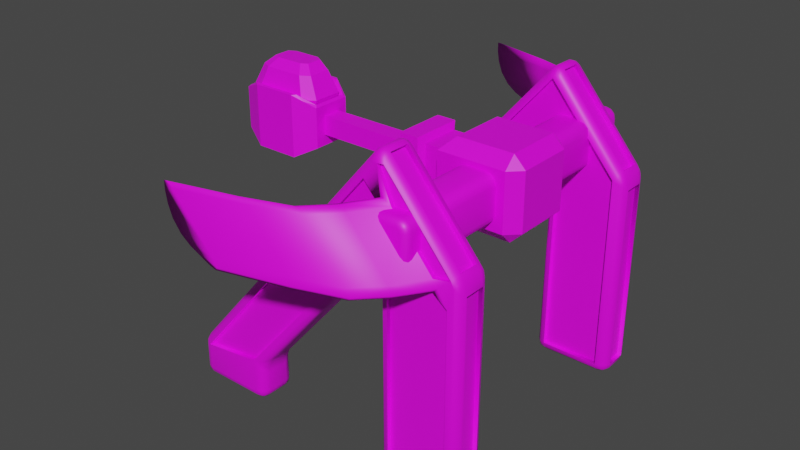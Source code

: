 # Source: CatapultBlend.blend  (saved by Blender 2.80.75; exported with 4.5.12 LTS)
import bpy
from mathutils import Matrix  # noqa: F401  (used for matrix-valued properties, if any)

bpy.ops.wm.read_factory_settings(use_empty=True)
scene = bpy.context.scene
scene.name = 'Scene'

# ---- collections
col_collection = bpy.data.collections.new('Collection'); scene.collection.children.link(col_collection)

# ---- images (referenced by path relative to the original .blend; pixels are not part of the script)
import os
ASSET_DIR = os.environ.get("B2B_ASSET_DIR", "")  # directory of the original .blend (textures are referenced by path, not embedded)
HERE = os.path.dirname(os.path.abspath(__file__))  # packed textures are extracted next to this script under _unpacked/

def load_image(name, relpath, width, height, colorspace="sRGB"):
    """Load a texture the original file referenced (path relative to the .blend, or extracted next to this script)."""
    p = next((c for c in (os.path.join(HERE, relpath), os.path.join(ASSET_DIR, relpath)) if relpath and os.path.exists(c)), "")
    if p:
        img = bpy.data.images.load(p, check_existing=True)
        img.name = name
    else:  # same state as the original file: an image datablock whose file is absent (Cycles renders it pink)
        img = bpy.data.images.new(name, width, height)
        img.source = "FILE"
        img.filepath = "//" + (relpath or name)
    img.colorspace_settings.name = colorspace
    return img
img_catapulte = load_image('Catapulte', 'CatapulteTexture.png', 1024, 1024, 'sRGB')

# ---- materials (node trees are filled in below, after node groups)
mat_catapultetexture = bpy.data.materials.new('CatapulteTexture')
mat_catapultetexture.use_transparent_shadow = False

# ---- material node trees
mat_catapultetexture.use_nodes = True; mat_catapultetexture.node_tree.nodes.clear()
_N = mat_catapultetexture.node_tree.nodes; _L = mat_catapultetexture.node_tree.links
n0 = _N.new('ShaderNodeOutputMaterial'); n0.name = 'Material Output'; n0.location = (300, 300)
n1 = _N.new('ShaderNodeBsdfPrincipled'); n1.name = 'Principled BSDF'; n1.location = (10, 300)
n1.distribution = 'GGX'
n1.subsurface_method = 'BURLEY'
n1.inputs[3].default_value = 1.45
n1.inputs[27].default_value = (0.0, 0.0, 0.0, 1.0)
n1.inputs[28].default_value = 1.0
n2 = _N.new('ShaderNodeTexImage'); n2.name = 'Image Texture'; n2.location = (-280, 280)
n2.image = img_catapulte
_L.new(n1.outputs[0], n0.inputs[0])
_L.new(n2.outputs[0], n1.inputs[0])
n0.is_active_output = True

# ---- world
world_world = bpy.data.worlds.new('World'); scene.world = world_world
world_world.use_nodes = True; world_world.node_tree.nodes.clear()
_N = world_world.node_tree.nodes; _L = world_world.node_tree.links
n0 = _N.new('ShaderNodeOutputWorld'); n0.name = 'World Output'; n0.location = (300, 300)
n1 = _N.new('ShaderNodeBackground'); n1.name = 'Background'; n1.location = (10, 300)
n1.inputs[0].default_value = (0.05088, 0.05088, 0.05088, 1.0)
_L.new(n1.outputs[0], n0.inputs[0])
n0.is_active_output = True
world_world.color = (0.05088, 0.05088, 0.05088)
world_world.use_sun_shadow = False
world_world.sun_shadow_jitter_overblur = 0.0

# ---- meshes
me_cube_001 = bpy.data.meshes.new('Cube.001')
me_cube_001.from_pydata([(-1.0, 2.753, 0.2526), (-0.7515, 2.748, 0.004137), (-0.7515, 2.504, 0.2526), (-0.9668, 2.751, 0.1285), (-0.9668, 2.629, 0.2526), (-0.9346, 2.632, 0.1338), (-0.7515, 2.625, 0.03732), (-0.8756, 2.749, 0.03734), (-0.8703, 2.631, 0.06958), (-0.8756, 2.537, 0.2526), (-0.7515, 2.535, 0.1285), (-0.8703, 2.568, 0.1338), (-1.0, 3.252, 0.2526), (-0.7515, 3.5, 0.2526), (-0.7515, 3.252, 0.004137), (-0.9668, 3.376, 0.2526), (-0.9668, 3.252, 0.1285), (-0.9346, 3.37, 0.1338), (-0.7515, 3.467, 0.1285), (-0.8756, 3.467, 0.2526), (-0.8703, 3.435, 0.1338), (-0.8756, 3.252, 0.03733), (-0.7515, 3.376, 0.03733), (-0.8703, 3.37, 0.06958), (1.0, 2.748, 0.2526), (0.7124, 2.5, 0.2526), (0.7515, 2.748, 0.004137), (0.9544, 2.624, 0.2526), (0.974, 2.748, 0.1285), (0.9294, 2.63, 0.1338), (0.7248, 2.533, 0.1285), (0.8489, 2.533, 0.2526), (0.8551, 2.565, 0.1338), (0.8827, 2.748, 0.03733), (0.7391, 2.624, 0.03733), (0.8652, 2.63, 0.06958), (0.7237, 3.5, 0.2526), (1.0, 3.252, 0.2526), (0.7515, 3.252, 0.004137), (0.8566, 3.467, 0.2526), (0.7325, 3.467, 0.1285), (0.8595, 3.435, 0.1338), (0.9719, 3.252, 0.1285), (0.958, 3.376, 0.2526), (0.9309, 3.37, 0.1338), (0.7427, 3.376, 0.03733), (0.8807, 3.252, 0.03733), (0.8667, 3.37, 0.06958), (-0.9999, 3.252, 5.134), (-1.282, 4.8, 5.205), (-0.9666, 3.376, 5.224), (-0.8756, 3.467, 5.47), (0.8389, 2.748, 5.315), (0.7111, 2.512, 5.127), (1.0, 2.748, 4.877), (0.8273, 2.628, 5.278), (0.9175, 2.748, 5.186), (0.9027, 2.631, 5.167), (0.8534, 2.543, 5.04), (0.7811, 2.543, 5.21), (0.8823, 2.568, 5.121), (0.9764, 2.748, 5.026), (0.9578, 2.629, 4.949), (0.9443, 2.632, 5.063), (0.8389, 3.252, 5.315), (1.0, 3.252, 4.877), (-1.534, 4.8, 5.386), (0.9175, 3.252, 5.186), (0.8302, 3.374, 5.276), (0.9045, 3.37, 5.167), (0.9594, 3.373, 4.952), (0.9764, 3.252, 5.026), (0.9456, 3.369, 5.064), (0.788, 3.464, 5.208), (0.859, 3.463, 5.042), (0.8858, 3.436, 5.121), (-1.0, 2.513, 7.131), (-1.898, 4.8, 6.218), (-6.288, 2.5, 0.2526), (-6.536, 2.748, 0.2526), (-6.288, 2.748, 0.004137), (-6.412, 2.533, 0.2526), (-6.288, 2.533, 0.1285), (-6.407, 2.565, 0.1338), (-6.503, 2.748, 0.1285), (-6.503, 2.624, 0.2526), (-6.471, 2.63, 0.1338), (-6.288, 2.624, 0.03733), (-6.412, 2.748, 0.03733), (-6.407, 2.63, 0.06958), (-6.375, 2.748, 1.189), (-6.536, 2.748, 0.7515), (-6.288, 2.5, 0.9459), (-6.454, 2.748, 1.06), (-6.378, 2.626, 1.134), (-6.447, 2.63, 1.031), (-6.5, 2.627, 0.8135), (-6.513, 2.748, 0.9005), (-6.486, 2.63, 0.9293), (-6.346, 2.536, 1.046), (-6.41, 2.537, 0.8839), (-6.433, 2.564, 0.9754), (-6.288, 3.252, 0.004137), (-6.536, 3.252, 0.2526), (-6.288, 3.5, 0.2526), (-6.412, 3.252, 0.03733), (-6.288, 3.376, 0.03733), (-6.407, 3.37, 0.06958), (-6.503, 3.376, 0.2526), (-6.503, 3.252, 0.1285), (-6.471, 3.37, 0.1338), (-6.288, 3.467, 0.1285), (-6.412, 3.467, 0.2526), (-6.407, 3.435, 0.1338), (-6.375, 3.252, 1.189), (-6.288, 3.5, 0.9082), (-6.536, 3.252, 0.7515), (-6.38, 3.373, 1.127), (-6.454, 3.252, 1.06), (-6.448, 3.37, 1.026), (-6.41, 3.463, 0.8582), (-6.348, 3.463, 1.025), (-6.433, 3.436, 0.9619), (-6.513, 3.252, 0.9005), (-6.5, 3.373, 0.8015), (-6.486, 3.37, 0.9224), (-4.785, 2.748, 0.004137), (-4.536, 2.748, 0.2526), (-4.785, 2.5, 0.2526), (-4.661, 2.748, 0.03733), (-4.785, 2.624, 0.03733), (-4.666, 2.63, 0.06958), (-4.57, 2.624, 0.2526), (-4.57, 2.748, 0.1285), (-4.602, 2.63, 0.1338), (-4.785, 2.533, 0.1285), (-4.661, 2.533, 0.2526), (-4.666, 2.565, 0.1338), (-4.375, 2.752, 1.189), (-4.785, 2.494, 1.092), (-4.536, 2.748, 0.7515), (-4.473, 2.628, 1.131), (-4.454, 2.751, 1.06), (-4.513, 2.631, 1.041), (-4.663, 2.534, 0.9835), (-4.622, 2.535, 1.096), (-4.582, 2.563, 1.017), (-4.513, 2.75, 0.9005), (-4.573, 2.626, 0.8598), (-4.545, 2.631, 0.9537), (-4.785, 3.252, 0.004137), (-4.785, 3.5, 0.2526), (-4.536, 3.252, 0.2526), (-4.785, 3.376, 0.03733), (-4.661, 3.252, 0.03733), (-4.666, 3.37, 0.06958), (-4.661, 3.467, 0.2526), (-4.785, 3.467, 0.1285), (-4.666, 3.435, 0.1338), (-4.57, 3.252, 0.1285), (-4.57, 3.376, 0.2526), (-4.602, 3.37, 0.1338), (-4.785, 3.5, 1.092), (-4.375, 3.252, 1.189), (-4.536, 3.252, 0.7515), (-4.622, 3.463, 1.095), (-4.663, 3.463, 0.9835), (-4.582, 3.436, 1.017), (-4.454, 3.252, 1.06), (-4.473, 3.373, 1.13), (-4.513, 3.369, 1.041), (-4.573, 3.373, 0.8598), (-4.513, 3.252, 0.9005), (-4.545, 3.369, 0.9537), (-0.9999, 2.834, 5.134), (-0.7529, 2.55, 5.804), (-0.9668, 2.705, 5.224), (-0.8764, 2.601, 5.469), (-0.8539, 2.748, 7.302), (-1.145, 2.748, 7.304), (-0.9464, 2.748, 7.365), (-1.053, 2.748, 7.366), (-0.8524, 2.54, 7.129), (-1.147, 2.539, 7.13), (-1.0, 2.513, 7.131), (-0.9458, 2.54, 7.192), (-1.054, 2.54, 7.193), (-1.146, 2.626, 7.257), (-0.8533, 2.626, 7.255), (-1.053, 2.626, 7.319), (-0.9462, 2.626, 7.318), (-1.145, 3.252, 7.304), (-0.8538, 3.252, 7.302), (-1.053, 3.252, 7.366), (-0.9463, 3.252, 7.365), (-1.134, 3.467, 7.125), (-0.84, 3.466, 7.122), (-0.9763, 3.5, 7.119), (-1.041, 3.467, 7.187), (-0.9336, 3.467, 7.186), (-0.8498, 3.376, 7.253), (-1.142, 3.376, 7.256), (-0.9428, 3.376, 7.317), (-1.05, 3.376, 7.318), (-1.897, 4.8, 6.446), (-1.804, 4.8, 6.446), (-1.644, 4.8, 6.337), (-0.8406, 3.5, 5.948), (-0.2715, 3.5, 5.205), (-0.7514, 3.5, 5.278), (-0.8756, 3.467, 5.47), (-1.095, 3.5, 5.405), (-0.7317, 3.5, 5.658), (-0.5234, 3.5, 5.386), (0.2428, 3.5, 4.968), (0.3797, 3.5, 5.149), (0.788, 3.464, 5.208), (0.8589, 3.463, 5.042), (0.7227, 3.5, 4.598), (0.4368, 3.5, 4.911), (0.4869, 3.5, 4.977), (-0.6334, 3.5, 6.337), (-0.887, 3.5, 6.218), (-1.32, 3.5, 6.717), (-0.9763, 3.5, 7.119), (-0.7929, 3.5, 6.446), (-0.8857, 3.5, 6.446), (-0.083, 4.236, 5.149), (-0.2199, 4.236, 4.968), (0.02417, 4.236, 4.977), (-0.02595, 4.236, 4.911), (-1.35, 4.236, 6.218), (-1.096, 4.236, 6.337), (-1.348, 4.236, 6.446), (-1.256, 4.236, 6.446), (-0.7342, 4.236, 5.205), (-1.303, 4.236, 5.948), (-0.9861, 4.236, 5.386), (-1.194, 4.236, 5.658), (-1.743, 4.8, 5.658), (-1.851, 4.8, 5.948), (-0.524, 4.8, 4.977), (-0.6311, 4.8, 5.149), (-0.5741, 4.8, 4.911), (-0.7681, 4.8, 4.968), (-2.398, 5.179, 5.205), (-1.884, 5.179, 4.968), (-3.014, 5.179, 6.218), (-2.967, 5.179, 5.948), (-1.69, 5.179, 4.911), (-1.64, 5.179, 4.977), (-2.858, 5.179, 5.658), (-2.65, 5.179, 5.386), (-3.012, 5.179, 6.446), (-2.919, 5.179, 6.446), (-2.76, 5.179, 6.337), (-1.747, 5.179, 5.149), (-4.018, 5.593, 5.205), (-3.504, 5.593, 4.968), (-4.633, 5.593, 6.218), (-4.587, 5.593, 5.948), (-3.31, 5.593, 4.911), (-3.26, 5.593, 4.977), (-4.478, 5.593, 5.658), (-4.27, 5.593, 5.386), (-4.632, 5.593, 6.446), (-4.539, 5.593, 6.446), (-4.38, 5.593, 6.337), (-3.367, 5.593, 5.149), (-0.9, 2.753, 0.2526), (-0.9, 3.252, 0.2526), (-0.7515, 3.4, 0.2526), (0.7237, 3.4, 0.2526), (0.9, 3.252, 0.2526), (0.9, 2.748, 0.2526), (0.7137, 2.6, 0.2521), (-0.7502, 2.604, 0.252), (0.7627, 3.252, 5.25), (0.7627, 2.748, 5.25), (0.9, 2.748, 4.877), (0.9, 3.252, 4.877), (0.713, 2.612, 5.127), (-0.8999, 3.252, 5.134), (-6.299, 2.748, 1.124), (-6.299, 3.252, 1.124), (-6.289, 2.6, 0.9465), (-0.9993, 2.613, 7.132), (-0.7515, 2.65, 5.806), (-4.786, 2.594, 1.092), (-0.8999, 2.834, 5.134), (-4.785, 3.4, 1.092), (-6.288, 3.4, 0.9082), (-0.8488, 3.367, 7.115), (-0.9851, 3.401, 7.112), (-1.069, 3.252, 7.239), (-1.069, 2.748, 7.239), (-0.93, 2.748, 7.237), (-0.9299, 3.252, 7.237), (0.7793, 3.364, 5.201), (-1.095, 3.4, 5.405), (-0.8406, 3.4, 5.948), (-0.2715, 3.4, 5.205), (-0.7514, 3.4, 5.278), (0.7227, 3.4, 4.598), (0.2428, 3.4, 4.968), (0.3709, 3.401, 5.142), (0.7792, 3.364, 5.201), (-0.9851, 3.401, 7.112), (-0.6422, 3.401, 6.33), (-0.887, 3.4, 6.218), (-1.32, 3.4, 6.717)], [], [(207, 222, 231, 236), (0, 174, 289, 269), (192, 178, 296, 297), (102, 150, 126, 80), (214, 208, 235, 228), (152, 164, 140, 127), (79, 91, 116, 103), (174, 138, 163, 48), (208, 214, 304, 301), (55, 188, 182, 59), (196, 73, 298, 292), (24, 37, 273, 274), (222, 207, 300, 309), (223, 222, 309, 310), (0, 3, 5, 4), (3, 7, 8, 5), (1, 6, 8, 7), (6, 10, 11, 8), (2, 9, 11, 10), (9, 4, 5, 11), (5, 8, 11), (12, 15, 17, 16), (15, 19, 20, 17), (13, 18, 20, 19), (18, 22, 23, 20), (14, 21, 23, 22), (21, 16, 17, 23), (17, 20, 23), (24, 27, 29, 28), (27, 31, 32, 29), (25, 30, 32, 31), (30, 34, 35, 32), (26, 33, 35, 34), (33, 28, 29, 35), (29, 32, 35), (36, 39, 41, 40), (39, 43, 44, 41), (37, 42, 44, 43), (42, 46, 47, 44), (38, 45, 47, 46), (45, 40, 41, 47), (41, 44, 47), (52, 55, 57, 56), (55, 59, 60, 57), (53, 58, 60, 59), (58, 62, 63, 60), (54, 61, 63, 62), (61, 56, 57, 63), (57, 60, 63), (64, 67, 69, 68), (67, 71, 72, 69), (65, 70, 72, 71), (70, 74, 75, 72), (25, 53, 281, 275), (73, 68, 69, 75), (69, 72, 75), (78, 81, 83, 82), (81, 85, 86, 83), (79, 84, 86, 85), (84, 88, 89, 86), (80, 87, 89, 88), (87, 82, 83, 89), (83, 86, 89), (90, 93, 95, 94), (93, 97, 98, 95), (91, 96, 98, 97), (96, 100, 101, 98), (92, 99, 101, 100), (99, 94, 95, 101), (95, 98, 101), (102, 105, 107, 106), (105, 109, 110, 107), (103, 108, 110, 109), (108, 112, 113, 110), (104, 111, 113, 112), (111, 106, 107, 113), (107, 110, 113), (114, 117, 119, 118), (117, 121, 122, 119), (115, 120, 122, 121), (120, 124, 125, 122), (116, 123, 125, 124), (123, 118, 119, 125), (119, 122, 125), (126, 129, 131, 130), (129, 133, 134, 131), (127, 132, 134, 133), (132, 136, 137, 134), (128, 135, 137, 136), (135, 130, 131, 137), (131, 134, 137), (138, 141, 143, 142), (141, 145, 146, 143), (139, 144, 146, 145), (144, 148, 149, 146), (140, 147, 149, 148), (147, 142, 143, 149), (143, 146, 149), (150, 153, 155, 154), (153, 157, 158, 155), (151, 156, 158, 157), (156, 160, 161, 158), (152, 159, 161, 160), (159, 154, 155, 161), (155, 158, 161), (162, 165, 167, 166), (165, 169, 170, 167), (163, 168, 170, 169), (168, 172, 173, 170), (164, 171, 173, 172), (171, 166, 167, 173), (167, 170, 173), (14, 1, 7, 21), (21, 7, 3, 16), (16, 3, 0, 12), (38, 14, 22, 45), (45, 22, 18, 40), (40, 18, 13, 36), (26, 38, 46, 33), (33, 46, 42, 28), (28, 42, 37, 24), (1, 26, 34, 6), (6, 34, 30, 10), (10, 30, 25, 2), (64, 52, 56, 67), (67, 56, 61, 71), (71, 61, 54, 65), (217, 216, 73, 75, 74), (39, 74, 70, 43), (43, 70, 65, 37), (53, 25, 31, 58), (58, 31, 27, 62), (62, 27, 24, 54), (209, 208, 301, 302), (51, 19, 15, 50), (50, 15, 12, 48), (90, 114, 118, 93), (93, 118, 123, 97), (97, 123, 116, 91), (78, 92, 100, 81), (81, 100, 96, 85), (85, 96, 91, 79), (102, 80, 88, 105), (105, 88, 84, 109), (109, 84, 79, 103), (195, 121, 117, 201), (221, 215, 227, 232), (233, 234, 205, 204), (115, 104, 112, 120), (120, 112, 108, 124), (124, 108, 103, 116), (150, 102, 106, 153), (153, 106, 111, 157), (157, 111, 104, 151), (164, 152, 160, 171), (171, 160, 156, 166), (166, 156, 151, 162), (126, 150, 154, 129), (129, 154, 159, 133), (133, 159, 152, 127), (163, 138, 142, 168), (168, 142, 147, 172), (172, 147, 140, 164), (139, 128, 136, 144), (144, 136, 132, 148), (148, 132, 127, 140), (80, 126, 130, 87), (87, 130, 135, 82), (82, 135, 128, 78), (48, 163, 169, 50), (50, 169, 165, 51), (210, 209, 13, 19, 51), (200, 68, 73, 196), (192, 64, 68, 200), (115, 223, 310, 291), (184, 183, 99, 92, 76), (59, 182, 184, 76, 53), (175, 139, 145, 177), (177, 145, 141, 176), (176, 141, 138, 174), (179, 90, 94, 187), (187, 94, 99, 183), (201, 117, 114, 191), (2, 175, 177, 9), (9, 177, 176, 4), (4, 176, 174, 0), (14, 38, 26, 1), (78, 128, 139, 92), (162, 151, 104, 115), (182, 185, 184), (185, 186, 184), (186, 183, 184), (195, 198, 197), (198, 199, 197), (199, 196, 197), (201, 191, 193, 203), (203, 193, 194, 202), (202, 194, 192, 200), (195, 201, 203, 198), (198, 203, 202, 199), (199, 202, 200, 196), (188, 178, 180, 190), (190, 180, 181, 189), (189, 181, 179, 187), (182, 188, 190, 185), (185, 190, 189, 186), (186, 189, 187, 183), (191, 179, 181, 193), (193, 181, 180, 194), (194, 180, 178, 192), (52, 178, 188, 55), (243, 244, 246, 249), (36, 218, 217, 74, 39), (224, 223, 115, 121, 195, 197), (207, 212, 213, 208, 209, 210, 211), (214, 219, 220, 215, 216, 217, 218), (221, 225, 226, 222, 223, 224), (221, 232, 234, 225), (225, 234, 233, 226), (226, 233, 231, 222), (235, 208, 213, 237), (237, 213, 212, 238), (238, 212, 207, 236), (227, 215, 220, 229), (229, 220, 219, 230), (230, 219, 214, 228), (51, 165, 162, 211, 210), (237, 238, 239, 66), (232, 227, 242, 206), (229, 230, 243, 241), (235, 237, 66, 49), (227, 229, 241, 242), (236, 231, 77, 240), (234, 232, 206, 205), (231, 233, 204, 77), (228, 235, 49, 244), (238, 236, 240, 239), (230, 228, 244, 243), (249, 246, 258, 261), (205, 206, 255, 254), (66, 239, 251, 252), (244, 49, 245, 246), (49, 66, 252, 245), (77, 204, 253, 247), (240, 77, 247, 248), (206, 242, 256, 255), (239, 240, 248, 251), (204, 205, 254, 253), (242, 241, 250, 256), (241, 243, 249, 250), (268, 262, 261, 258, 257), (245, 252, 264, 257), (247, 253, 265, 259), (250, 249, 261, 262), (255, 256, 268, 267), (246, 245, 257, 258), (253, 254, 266, 265), (251, 248, 260, 263), (256, 250, 262, 268), (248, 247, 259, 260), (254, 255, 267, 266), (252, 251, 263, 264), (257, 264, 263, 260, 259, 267, 268), (267, 259, 265, 266), (273, 280, 279, 274), (275, 281, 287, 276), (286, 287, 281), (269, 289, 282, 270), (283, 295, 294, 284), (271, 302, 301, 304, 303, 272), (285, 288, 287, 286), (293, 292, 298, 306, 305, 308, 307), (291, 310, 309, 300, 299, 290), (278, 277, 297, 296), (218, 36, 272, 303), (178, 52, 278, 296), (214, 218, 303, 304), (54, 24, 274, 279), (76, 92, 285, 286), (174, 48, 282, 289), (2, 25, 275, 276), (90, 179, 295, 283), (139, 175, 287, 288), (52, 64, 277, 278), (12, 0, 269, 270), (73, 216, 306, 298), (64, 192, 297, 277), (216, 215, 305, 306), (162, 115, 291, 290), (224, 197, 293, 307), (191, 114, 284, 294), (197, 196, 292, 293), (92, 139, 288, 285), (215, 221, 308, 305), (65, 54, 279, 280), (207, 211, 299, 300), (221, 224, 307, 308), (36, 13, 271, 272), (48, 12, 270, 282), (211, 162, 290, 299), (114, 90, 283, 284), (53, 76, 286, 281), (13, 209, 302, 271), (179, 191, 294, 295), (175, 2, 276, 287), (37, 65, 280, 273)])
me_cube_001.polygons.foreach_set('use_smooth', [True] * 306)
_k = set([(0, 12), (0, 174), (2, 25), (2, 175), (12, 48), (13, 36), (13, 209), (24, 37), (24, 54), (25, 53), (36, 218), (37, 65), (48, 174), (52, 64), (52, 178), (53, 76), (53, 281), (54, 65), (64, 192), (73, 196), (73, 216), (76, 92), (76, 286), (90, 114), (90, 179), (92, 139), (114, 191), (115, 162), (115, 223), (139, 175), (162, 211), (175, 287), (178, 192), (179, 191), (196, 197), (197, 224), (207, 211), (207, 222), (208, 209), (208, 214), (214, 218), (215, 216), (215, 221), (221, 224), (222, 223), (269, 270), (269, 289), (270, 282), (271, 272), (271, 302), (272, 303), (273, 274), (273, 280), (274, 279), (275, 276), (275, 281), (276, 287), (277, 278), (277, 297), (278, 296), (279, 280), (281, 286), (281, 287), (282, 289), (283, 284), (283, 295), (284, 294), (285, 286), (285, 288), (286, 287), (287, 288), (290, 291), (290, 299), (291, 310), (292, 293), (292, 298), (293, 307), (294, 295), (296, 297), (298, 306), (299, 300), (300, 309), (301, 302), (301, 304), (303, 304), (305, 306), (305, 308), (307, 308), (309, 310)])
me_cube_001.attributes.new('sharp_edge', 'BOOLEAN', 'EDGE').data.foreach_set('value', [ (min(e.vertices), max(e.vertices)) in _k for e in me_cube_001.edges])
_uv = me_cube_001.uv_layers.new(name='UVMap')
_uv.uv.foreach_set('vector', [0.2456, 0.8516, 0.2401, 0.8531, 0.2337, 0.8362, 0.2393, 0.8344, 0.1192, 0.3598, 0.1623, 0.3689, 0.1623, 0.3689, 0.1192, 0.3598, 0.1623, 0.4499, 0.1623, 0.4727, 0.1623, 0.4727, 0.1623, 0.4499, 0.07739, 0.4499, 0.1114, 0.4499, 0.1114, 0.4727, 0.07739, 0.4727, 0.1643, 0.4215, 0.1663, 0.4099, 0.1663, 0.4099, 0.1643, 0.4215, 0.1606, 0.8451, 0.1606, 0.8358, 0.17, 0.8358, 0.17, 0.8451, 0.1795, 0.8358, 0.1795, 0.8451, 0.1701, 0.8451, 0.1701, 0.8358, 0.1636, 0.8617, 0.06683, 0.8632, 0.06683, 0.8539, 0.1636, 0.8539, 0.1663, 0.4099, 0.1643, 0.4215, 0.1643, 0.4215, 0.1663, 0.4099, 0.1623, 0.4782, 0.1623, 0.4782, 0.1623, 0.4873, 0.1623, 0.4873, 0.1211, 0.3958, 0.1623, 0.4354, 0.1623, 0.4354, 0.1211, 0.3958, 0.1192, 0.4727, 0.1192, 0.4499, 0.1192, 0.4499, 0.1192, 0.4727, 0.2401, 0.8531, 0.2456, 0.8516, 0.2456, 0.8516, 0.2401, 0.8531, 0.1623, 0.4323, 0.1623, 0.4323, 0.1623, 0.4323, 0.1623, 0.4323, 0.1192, 0.3598, 0.1181, 0.3596, 0.1182, 0.3542, 0.1192, 0.3542, 0.1181, 0.3596, 0.117, 0.3594, 0.117, 0.354, 0.1182, 0.3542, 0.07739, 0.4727, 0.07739, 0.4783, 0.0747, 0.478, 0.07458, 0.4727, 0.07739, 0.4783, 0.07739, 0.4839, 0.0747, 0.4839, 0.0747, 0.478, 0.1192, 0.5236, 0.1192, 0.5264, 0.1182, 0.5263, 0.1181, 0.5236, 0.1192, 0.5264, 0.1193, 0.5292, 0.1182, 0.5292, 0.1182, 0.5263, 0.1182, 0.3542, 0.117, 0.354, 0.1182, 0.3484, 0.1192, 0.3823, 0.1192, 0.3878, 0.1182, 0.3876, 0.1181, 0.3822, 0.1192, 0.3878, 0.1192, 0.3962, 0.1182, 0.3963, 0.1182, 0.3876, 0.1192, 0.399, 0.1181, 0.399, 0.1182, 0.3963, 0.1192, 0.3962, 0.1181, 0.399, 0.117, 0.399, 0.117, 0.3963, 0.1182, 0.3963, 0.07739, 0.4499, 0.07458, 0.4499, 0.0747, 0.4445, 0.07739, 0.4443, 0.07458, 0.4499, 0.07176, 0.4499, 0.07176, 0.4445, 0.0747, 0.4445, 0.1182, 0.3876, 0.1182, 0.3934, 0.117, 0.3875, 0.1192, 0.4727, 0.1192, 0.4783, 0.1182, 0.4781, 0.1181, 0.4727, 0.1192, 0.4783, 0.1192, 0.4874, 0.1182, 0.4873, 0.1182, 0.4781, 0.1192, 0.4905, 0.1181, 0.4902, 0.1182, 0.4873, 0.1192, 0.4874, 0.1181, 0.4902, 0.117, 0.4898, 0.117, 0.487, 0.1182, 0.4873, 0.1114, 0.4727, 0.1144, 0.4727, 0.114, 0.4781, 0.1111, 0.4783, 0.1144, 0.4727, 0.1181, 0.4727, 0.1182, 0.4781, 0.114, 0.4781, 0.1182, 0.4781, 0.1182, 0.4839, 0.117, 0.4781, 0.1192, 0.4324, 0.1192, 0.4354, 0.1182, 0.4355, 0.1181, 0.4326, 0.1192, 0.4354, 0.1192, 0.4443, 0.1182, 0.4445, 0.1182, 0.4355, 0.1192, 0.4499, 0.1181, 0.4499, 0.1182, 0.4445, 0.1192, 0.4443, 0.1181, 0.4499, 0.1143, 0.4499, 0.114, 0.4445, 0.1182, 0.4445, 0.1114, 0.4499, 0.1112, 0.4443, 0.114, 0.4445, 0.1143, 0.4499, 0.1112, 0.4443, 0.111, 0.4387, 0.1139, 0.4387, 0.114, 0.4445, 0.1182, 0.4355, 0.1182, 0.4387, 0.117, 0.4356, 0.1623, 0.4727, 0.1623, 0.4782, 0.1623, 0.478, 0.1623, 0.4727, 0.1623, 0.4782, 0.1631, 0.4889, 0.1623, 0.4866, 0.1623, 0.478, 0.1623, 0.4905, 0.1616, 0.4873, 0.1623, 0.4866, 0.1631, 0.4889, 0.1616, 0.4873, 0.1608, 0.4781, 0.1618, 0.4779, 0.1623, 0.4866, 0.1601, 0.4727, 0.1614, 0.4727, 0.1618, 0.4779, 0.1608, 0.4781, 0.1614, 0.4727, 0.1623, 0.4727, 0.1623, 0.478, 0.1618, 0.4779, 0.1623, 0.478, 0.1623, 0.4866, 0.1618, 0.4779, 0.1623, 0.4499, 0.1623, 0.4499, 0.1623, 0.4445, 0.1623, 0.4444, 0.1623, 0.4499, 0.1614, 0.4499, 0.1618, 0.4446, 0.1623, 0.4445, 0.1601, 0.4499, 0.1608, 0.4444, 0.1618, 0.4446, 0.1614, 0.4499, 0.1608, 0.4444, 0.1623, 0.4338, 0.1623, 0.436, 0.1618, 0.4446, 0.1192, 0.4905, 0.1623, 0.4905, 0.1623, 0.4905, 0.1192, 0.4905, 0.1623, 0.4354, 0.1623, 0.4444, 0.1623, 0.4445, 0.1623, 0.436, 0.1623, 0.4445, 0.1618, 0.4446, 0.1623, 0.436, 0.1242, 0.521, 0.1257, 0.5246, 0.1209, 0.5248, 0.1201, 0.5219, 0.1257, 0.5246, 0.1283, 0.5292, 0.1229, 0.5292, 0.1209, 0.5248, 0.1283, 0.3594, 0.1227, 0.3594, 0.1229, 0.354, 0.1283, 0.3537, 0.1227, 0.3594, 0.117, 0.3594, 0.117, 0.354, 0.1229, 0.354, 0.07739, 0.4727, 0.07739, 0.4783, 0.0747, 0.4781, 0.07458, 0.4727, 0.07739, 0.4783, 0.07739, 0.4839, 0.0747, 0.4839, 0.0747, 0.4781, 0.1209, 0.5248, 0.1229, 0.5292, 0.117, 0.5263, 0.04912, 0.3481, 0.04912, 0.3481, 0.04912, 0.3481, 0.04912, 0.3481, 0.04912, 0.3481, 0.04912, 0.3481, 0.04912, 0.3481, 0.04912, 0.3481, 0.151, 0.3594, 0.1538, 0.3538, 0.1591, 0.354, 0.1578, 0.3594, 0.1538, 0.3538, 0.157, 0.3481, 0.1612, 0.3481, 0.1591, 0.354, 0.1497, 0.5189, 0.1546, 0.5213, 0.1562, 0.5244, 0.1521, 0.5236, 0.1546, 0.5213, 0.1596, 0.5249, 0.1612, 0.5275, 0.1562, 0.5244, 0.04912, 0.3481, 0.04912, 0.3481, 0.04912, 0.3481, 0.07739, 0.4499, 0.07458, 0.4499, 0.0747, 0.4445, 0.07739, 0.4443, 0.07458, 0.4499, 0.07176, 0.4499, 0.07176, 0.4445, 0.0747, 0.4445, 0.1283, 0.3821, 0.1283, 0.3877, 0.1229, 0.3875, 0.1227, 0.3821, 0.1283, 0.3877, 0.1283, 0.3934, 0.1229, 0.3934, 0.1229, 0.3875, 0.1047, 0.3894, 0.1114, 0.3944, 0.1103, 0.3912, 0.1029, 0.3859, 0.1114, 0.3944, 0.117, 0.399, 0.117, 0.3963, 0.1103, 0.3912, 0.0747, 0.4445, 0.07176, 0.4445, 0.0747, 0.4387, 0.04912, 0.3481, 0.04912, 0.3481, 0.04912, 0.3481, 0.04912, 0.3481, 0.04912, 0.3481, 0.05735, 0.3549, 0.0565, 0.3539, 0.04912, 0.3481, 0.06615, 0.3618, 0.06382, 0.3592, 0.0565, 0.3539, 0.05735, 0.3549, 0.06382, 0.3592, 0.06266, 0.3571, 0.05441, 0.3516, 0.0565, 0.3539, 0.151, 0.3821, 0.1578, 0.3821, 0.1588, 0.3875, 0.1533, 0.3876, 0.1578, 0.3821, 0.1623, 0.3821, 0.1623, 0.3875, 0.1588, 0.3875, 0.04912, 0.3481, 0.04912, 0.3481, 0.04912, 0.3481, 0.1114, 0.4727, 0.1142, 0.4727, 0.1141, 0.4781, 0.1114, 0.4783, 0.1142, 0.4727, 0.1227, 0.4727, 0.1229, 0.4781, 0.1141, 0.4781, 0.1283, 0.4727, 0.1283, 0.4783, 0.1229, 0.4781, 0.1227, 0.4727, 0.1283, 0.4783, 0.1283, 0.4839, 0.1229, 0.4839, 0.1229, 0.4781, 0.1098, 0.4715, 0.1144, 0.482, 0.1125, 0.4759, 0.1059, 0.4623, 0.1144, 0.482, 0.117, 0.4896, 0.117, 0.4869, 0.1125, 0.4759, 0.1141, 0.4781, 0.117, 0.4781, 0.1141, 0.4839, 0.04912, 0.3481, 0.04912, 0.3481, 0.04912, 0.3481, 0.04912, 0.3481, 0.04912, 0.3481, 0.04912, 0.3481, 0.04912, 0.3481, 0.04912, 0.3481, 0.08276, 0.4068, 0.06732, 0.3814, 0.05496, 0.3582, 0.06477, 0.3737, 0.06732, 0.3814, 0.05869, 0.3672, 0.05228, 0.3544, 0.05496, 0.3582, 0.151, 0.4727, 0.1578, 0.4726, 0.1602, 0.478, 0.156, 0.4782, 0.1578, 0.4726, 0.1623, 0.4726, 0.1623, 0.478, 0.1602, 0.478, 0.04912, 0.3481, 0.04912, 0.3481, 0.04912, 0.3481, 0.1114, 0.4499, 0.1114, 0.4443, 0.1141, 0.4445, 0.1142, 0.4499, 0.1114, 0.4443, 0.1114, 0.4387, 0.1141, 0.4387, 0.1141, 0.4445, 0.1189, 0.4292, 0.1224, 0.4335, 0.1185, 0.434, 0.117, 0.4307, 0.1224, 0.4335, 0.1283, 0.4443, 0.1229, 0.4445, 0.1185, 0.434, 0.1283, 0.4499, 0.1227, 0.4499, 0.1229, 0.4445, 0.1283, 0.4443, 0.1227, 0.4499, 0.1142, 0.4499, 0.1141, 0.4445, 0.1229, 0.4445, 0.1141, 0.4445, 0.1141, 0.4387, 0.117, 0.4445, 0.1294, 0.417, 0.1458, 0.4274, 0.1548, 0.434, 0.1446, 0.4286, 0.1458, 0.4274, 0.1594, 0.4363, 0.1614, 0.4379, 0.1548, 0.434, 0.04912, 0.3481, 0.04912, 0.3481, 0.04912, 0.3481, 0.04912, 0.3481, 0.04912, 0.3481, 0.04912, 0.3481, 0.04912, 0.3481, 0.04912, 0.3481, 0.151, 0.4499, 0.156, 0.4444, 0.1602, 0.4446, 0.1578, 0.4499, 0.156, 0.4444, 0.1446, 0.4286, 0.1548, 0.434, 0.1602, 0.4446, 0.1548, 0.434, 0.1614, 0.4379, 0.1602, 0.4387, 0.07739, 0.4499, 0.07739, 0.4727, 0.07458, 0.4727, 0.07458, 0.4499, 0.07458, 0.4499, 0.07458, 0.4727, 0.07176, 0.4726, 0.07176, 0.4499, 0.1181, 0.3822, 0.1181, 0.3596, 0.1192, 0.3598, 0.1192, 0.3823, 0.1114, 0.4499, 0.07739, 0.4499, 0.07739, 0.4443, 0.1112, 0.4443, 0.1112, 0.4443, 0.07739, 0.4443, 0.07739, 0.4387, 0.111, 0.4387, 0.1181, 0.4326, 0.1181, 0.399, 0.1192, 0.399, 0.1192, 0.4324, 0.1114, 0.4727, 0.1114, 0.4499, 0.1143, 0.4499, 0.1144, 0.4727, 0.1144, 0.4727, 0.1143, 0.4499, 0.1181, 0.4499, 0.1181, 0.4727, 0.1181, 0.4727, 0.1181, 0.4499, 0.1192, 0.4499, 0.1192, 0.4727, 0.07739, 0.4727, 0.1114, 0.4727, 0.1111, 0.4783, 0.07739, 0.4783, 0.07739, 0.4783, 0.1111, 0.4783, 0.1108, 0.4839, 0.07739, 0.4839, 0.1181, 0.5236, 0.1181, 0.4902, 0.1192, 0.4905, 0.1192, 0.5236, 0.1623, 0.4499, 0.1623, 0.4727, 0.1623, 0.4727, 0.1623, 0.4499, 0.1623, 0.4499, 0.1623, 0.4727, 0.1614, 0.4727, 0.1614, 0.4499, 0.1614, 0.4499, 0.1614, 0.4727, 0.1601, 0.4727, 0.1601, 0.4499, 0.1623, 0.4338, 0.1623, 0.4354, 0.1623, 0.4354, 0.1623, 0.436, 0.1623, 0.4338, 0.1192, 0.4354, 0.1616, 0.4355, 0.1608, 0.4444, 0.1192, 0.4443, 0.1192, 0.4443, 0.1608, 0.4444, 0.1601, 0.4499, 0.1192, 0.4499, 0.1623, 0.4905, 0.1192, 0.4905, 0.1192, 0.4874, 0.1616, 0.4873, 0.1616, 0.4873, 0.1192, 0.4874, 0.1192, 0.4783, 0.1608, 0.4781, 0.1608, 0.4781, 0.1192, 0.4783, 0.1192, 0.4727, 0.1601, 0.4727, 0.05373, 0.3521, 0.04849, 0.3476, 0.04849, 0.3476, 0.05373, 0.3521, 0.1653, 0.3962, 0.1192, 0.3962, 0.1192, 0.3878, 0.1631, 0.3889, 0.1631, 0.3889, 0.1192, 0.3878, 0.1192, 0.3823, 0.1623, 0.3842, 0.04912, 0.3481, 0.04912, 0.3481, 0.04912, 0.3481, 0.04912, 0.3481, 0.04912, 0.3481, 0.04912, 0.3481, 0.04912, 0.3481, 0.04912, 0.3481, 0.1578, 0.3594, 0.1578, 0.3821, 0.151, 0.3821, 0.151, 0.3594, 0.1242, 0.521, 0.1497, 0.5189, 0.1521, 0.5236, 0.1257, 0.5246, 0.1257, 0.5246, 0.1521, 0.5236, 0.1538, 0.5292, 0.1283, 0.5292, 0.1283, 0.3537, 0.1538, 0.3538, 0.151, 0.3594, 0.1283, 0.3594, 0.07739, 0.4499, 0.07739, 0.4727, 0.07458, 0.4727, 0.07458, 0.4499, 0.07458, 0.4499, 0.07458, 0.4727, 0.07176, 0.4727, 0.07176, 0.4499, 0.1227, 0.3821, 0.1227, 0.3594, 0.1283, 0.3594, 0.1283, 0.3821, 0.1157, 0.3912, 0.05735, 0.3549, 0.04912, 0.3481, 0.1135, 0.3937, 0.2384, 0.6988, 0.2654, 0.6979, 0.2607, 0.7123, 0.2336, 0.7131, 0.1623, 0.4323, 0.1623, 0.4323, 0.1623, 0.4323, 0.1623, 0.4323, 0.06615, 0.3618, 0.1047, 0.3894, 0.1029, 0.3859, 0.06382, 0.3592, 0.06382, 0.3592, 0.1029, 0.3859, 0.1001, 0.3821, 0.06266, 0.3571, 0.1533, 0.3876, 0.1283, 0.3877, 0.1283, 0.3821, 0.151, 0.3821, 0.1114, 0.4499, 0.07739, 0.4499, 0.07739, 0.4443, 0.1114, 0.4443, 0.1114, 0.4443, 0.07739, 0.4443, 0.07739, 0.4387, 0.1114, 0.4387, 0.117, 0.4307, 0.1114, 0.3944, 0.1047, 0.3894, 0.1189, 0.4292, 0.151, 0.4499, 0.1283, 0.4499, 0.1283, 0.4443, 0.156, 0.4444, 0.156, 0.4444, 0.1283, 0.4443, 0.1224, 0.4335, 0.1446, 0.4286, 0.1446, 0.4286, 0.1224, 0.4335, 0.1189, 0.4292, 0.1294, 0.417, 0.1114, 0.4727, 0.1114, 0.4499, 0.1142, 0.4499, 0.1142, 0.4727, 0.1142, 0.4727, 0.1142, 0.4499, 0.1227, 0.4499, 0.1227, 0.4727, 0.1227, 0.4727, 0.1227, 0.4499, 0.1283, 0.4499, 0.1283, 0.4727, 0.04912, 0.3481, 0.04912, 0.3481, 0.04912, 0.3481, 0.04912, 0.3481, 0.04912, 0.3481, 0.04912, 0.3481, 0.04912, 0.3481, 0.04912, 0.3481, 0.1578, 0.4499, 0.1578, 0.4726, 0.151, 0.4727, 0.151, 0.4499, 0.08276, 0.4068, 0.1098, 0.4715, 0.1059, 0.4623, 0.06732, 0.3814, 0.06732, 0.3814, 0.1059, 0.4623, 0.1001, 0.45, 0.05869, 0.3672, 0.156, 0.4782, 0.1283, 0.4783, 0.1283, 0.4727, 0.151, 0.4727, 0.07739, 0.4727, 0.1114, 0.4727, 0.1114, 0.4783, 0.07739, 0.4783, 0.07739, 0.4783, 0.1114, 0.4783, 0.1114, 0.4839, 0.07739, 0.4839, 0.1201, 0.5219, 0.1144, 0.482, 0.1098, 0.4715, 0.1242, 0.521, 0.04912, 0.3481, 0.04912, 0.3481, 0.04912, 0.3481, 0.04912, 0.3481, 0.04912, 0.3481, 0.04912, 0.3481, 0.04912, 0.3481, 0.04912, 0.3481, 0.1653, 0.3962, 0.1636, 0.399, 0.1192, 0.399, 0.1192, 0.3962, 0.1653, 0.3962, 0.119, 0.3989, 0.1623, 0.4444, 0.1623, 0.4354, 0.1211, 0.3958, 0.1623, 0.4499, 0.1623, 0.4499, 0.1623, 0.4444, 0.119, 0.3989, 0.06615, 0.3618, 0.05016, 0.3489, 0.05016, 0.3489, 0.06615, 0.3618, 0.04912, 0.3481, 0.04912, 0.3481, 0.04912, 0.3481, 0.04912, 0.3481, 0.04912, 0.3481, 0.1623, 0.4873, 0.1623, 0.4873, 0.1623, 0.4906, 0.1623, 0.4906, 0.1623, 0.4905, 0.04912, 0.3481, 0.04912, 0.3481, 0.04912, 0.3481, 0.04912, 0.3481, 0.04912, 0.3481, 0.04912, 0.3481, 0.04912, 0.3481, 0.04912, 0.3481, 0.1588, 0.3793, 0.05364, 0.3503, 0.05232, 0.3434, 0.1623, 0.3604, 0.04912, 0.3481, 0.04912, 0.3481, 0.04912, 0.3481, 0.04912, 0.3481, 0.04912, 0.3481, 0.04912, 0.3481, 0.04912, 0.3481, 0.04912, 0.3481, 0.1135, 0.3937, 0.04912, 0.3481, 0.04912, 0.3481, 0.04912, 0.3481, 0.1192, 0.5236, 0.1683, 0.5236, 0.1653, 0.5264, 0.1192, 0.5264, 0.1192, 0.5264, 0.1653, 0.5264, 0.1623, 0.5292, 0.1193, 0.5292, 0.1192, 0.3542, 0.1631, 0.3642, 0.1623, 0.3689, 0.1192, 0.3598, 0.1887, 0.8357, 0.1606, 0.8357, 0.1606, 0.8263, 0.1887, 0.8263, 0.1976, 0.8262, 0.1695, 0.8262, 0.1695, 0.8106, 0.1976, 0.8133, 0.2757, 0.7281, 0.2655, 0.7162, 0.2868, 0.6979, 0.2948, 0.7072, 0.1623, 0.4873, 0.1623, 0.4873, 0.1623, 0.4906, 0.1623, 0.4873, 0.1623, 0.4893, 0.1623, 0.4906, 0.1623, 0.4893, 0.1623, 0.4905, 0.1623, 0.4906, 0.1157, 0.3912, 0.1165, 0.3917, 0.04907, 0.3481, 0.1165, 0.3917, 0.07526, 0.365, 0.04907, 0.3481, 0.07526, 0.365, 0.04918, 0.3481, 0.04907, 0.3481, 0.1135, 0.3937, 0.04912, 0.3481, 0.05327, 0.351, 0.1185, 0.3972, 0.1185, 0.3972, 0.05327, 0.351, 0.06901, 0.3622, 0.1152, 0.3949, 0.1148, 0.3941, 0.1599, 0.447, 0.1623, 0.4499, 0.119, 0.3989, 0.1157, 0.3912, 0.1135, 0.3937, 0.1148, 0.3939, 0.117, 0.3914, 0.117, 0.3914, 0.1148, 0.3939, 0.1173, 0.3963, 0.1193, 0.3933, 0.1193, 0.3933, 0.1173, 0.3963, 0.119, 0.3989, 0.1211, 0.3958, 0.1623, 0.4782, 0.1623, 0.4727, 0.1623, 0.473, 0.1623, 0.4786, 0.1623, 0.4786, 0.1623, 0.473, 0.1623, 0.4743, 0.1623, 0.4782, 0.04912, 0.3481, 0.04912, 0.3481, 0.04912, 0.3481, 0.04912, 0.3481, 0.1623, 0.4873, 0.1623, 0.4782, 0.1623, 0.4798, 0.1623, 0.4889, 0.1623, 0.4889, 0.1623, 0.4798, 0.1623, 0.4836, 0.1623, 0.4873, 0.04912, 0.3481, 0.04912, 0.3481, 0.04912, 0.3481, 0.04912, 0.3481, 0.04912, 0.3481, 0.04912, 0.3481, 0.04912, 0.3481, 0.04912, 0.3481, 0.04912, 0.3481, 0.04912, 0.3481, 0.04912, 0.3481, 0.04912, 0.3481, 0.1623, 0.4499, 0.1623, 0.4727, 0.1623, 0.4727, 0.1623, 0.4499, 0.1623, 0.4727, 0.1623, 0.4727, 0.1623, 0.4782, 0.1623, 0.4782, 0.1631, 0.4268, 0.1643, 0.4215, 0.1643, 0.4215, 0.1631, 0.4268, 0.1192, 0.4324, 0.1577, 0.4324, 0.1616, 0.4355, 0.1616, 0.4355, 0.1192, 0.4354, 0.04905, 0.348, 0.05016, 0.3489, 0.06615, 0.3618, 0.05735, 0.3549, 0.1157, 0.3912, 0.04907, 0.3481, 0.04871, 0.3478, 0.04859, 0.3476, 0.04849, 0.3476, 0.04849, 0.3476, 0.05373, 0.3521, 0.05288, 0.3513, 0.05538, 0.3535, 0.1643, 0.4215, 0.1635, 0.4256, 0.1635, 0.426, 0.1641, 0.4225, 0.1623, 0.4324, 0.1616, 0.4324, 0.1577, 0.4324, 0.1623, 0.4323, 0.1623, 0.4323, 0.1623, 0.4323, 0.1623, 0.4323, 0.1623, 0.4323, 0.1623, 0.4323, 0.1623, 0.4323, 0.1623, 0.4323, 0.1623, 0.4323, 0.1623, 0.4323, 0.1623, 0.4323, 0.1623, 0.4323, 0.1623, 0.4323, 0.1623, 0.4323, 0.04892, 0.3479, 0.04892, 0.3479, 0.04883, 0.3479, 0.04883, 0.3479, 0.2596, 0.8343, 0.2654, 0.8514, 0.259, 0.8506, 0.2531, 0.8333, 0.2531, 0.8333, 0.259, 0.8506, 0.252, 0.8506, 0.2458, 0.8333, 0.2458, 0.8333, 0.252, 0.8506, 0.2456, 0.8516, 0.2393, 0.8344, 0.1623, 0.4324, 0.1623, 0.4324, 0.1623, 0.4324, 0.1623, 0.4321, 0.1623, 0.4321, 0.1623, 0.4324, 0.1635, 0.4256, 0.1631, 0.4268, 0.1631, 0.4268, 0.1635, 0.4256, 0.1643, 0.4215, 0.1643, 0.4215, 0.04881, 0.3478, 0.1458, 0.4274, 0.1294, 0.417, 0.05538, 0.3535, 0.04881, 0.3478, 0.2531, 0.8333, 0.2458, 0.8333, 0.2386, 0.8176, 0.2461, 0.8177, 0.2336, 0.7131, 0.2607, 0.7123, 0.2549, 0.7246, 0.2278, 0.7254, 0.1623, 0.4321, 0.1631, 0.4268, 0.1631, 0.4268, 0.1623, 0.4321, 0.2596, 0.8343, 0.2531, 0.8333, 0.2461, 0.8177, 0.2527, 0.8192, 0.1623, 0.4324, 0.1623, 0.4321, 0.1623, 0.4321, 0.1623, 0.4324, 0.2393, 0.8344, 0.2337, 0.8362, 0.2264, 0.8212, 0.2319, 0.8191, 0.1623, 0.4323, 0.1623, 0.4323, 0.1623, 0.4323, 0.1623, 0.4323, 0.04883, 0.3479, 0.04892, 0.3479, 0.04892, 0.3479, 0.04883, 0.3479, 0.1643, 0.4215, 0.1663, 0.4099, 0.1663, 0.4099, 0.1643, 0.4215, 0.2458, 0.8333, 0.2393, 0.8344, 0.2319, 0.8191, 0.2386, 0.8176, 0.1631, 0.4268, 0.1643, 0.4215, 0.1643, 0.4215, 0.1631, 0.4268, 0.1631, 0.4268, 0.1643, 0.4215, 0.1643, 0.4215, 0.1631, 0.4268, 0.1623, 0.4323, 0.1623, 0.4323, 0.1623, 0.4323, 0.1623, 0.4323, 0.2461, 0.8177, 0.2386, 0.8176, 0.2242, 0.7966, 0.2316, 0.7966, 0.1643, 0.4215, 0.1663, 0.4099, 0.1663, 0.4099, 0.1643, 0.4215, 0.2527, 0.8192, 0.2461, 0.8177, 0.2316, 0.7966, 0.2378, 0.7983, 0.04883, 0.3479, 0.04892, 0.3479, 0.04892, 0.3479, 0.04883, 0.3479, 0.2319, 0.8191, 0.2264, 0.8212, 0.2128, 0.8003, 0.2179, 0.7982, 0.2278, 0.7254, 0.2549, 0.7246, 0.2428, 0.7411, 0.2157, 0.7419, 0.2386, 0.8176, 0.2319, 0.8191, 0.2179, 0.7982, 0.2242, 0.7966, 0.1623, 0.4323, 0.1623, 0.4323, 0.1623, 0.4323, 0.1623, 0.4323, 0.1623, 0.4324, 0.1623, 0.4321, 0.1623, 0.4321, 0.1623, 0.4324, 0.1623, 0.4321, 0.1631, 0.4268, 0.1631, 0.4268, 0.1623, 0.4321, 0.1623, 0.4324, 0.1623, 0.4321, 0.1631, 0.4268, 0.1623, 0.4258, 0.1623, 0.4187, 0.2378, 0.7983, 0.2316, 0.7966, 0.2126, 0.7728, 0.2175, 0.7724, 0.04883, 0.3479, 0.04892, 0.3479, 0.04892, 0.3479, 0.04883, 0.3479, 0.1623, 0.4321, 0.1631, 0.4268, 0.1631, 0.4268, 0.1623, 0.4321, 0.2157, 0.7419, 0.2428, 0.7411, 0.2253, 0.7642, 0.1982, 0.765, 0.1643, 0.4215, 0.1663, 0.4099, 0.1663, 0.4099, 0.1643, 0.4215, 0.1623, 0.4323, 0.1623, 0.4323, 0.1623, 0.4323, 0.1623, 0.4323, 0.2242, 0.7966, 0.2179, 0.7982, 0.2031, 0.7728, 0.2079, 0.7732, 0.1623, 0.4324, 0.1623, 0.4321, 0.1623, 0.4321, 0.1623, 0.4324, 0.2179, 0.7982, 0.2128, 0.8003, 0.1977, 0.772, 0.2031, 0.7728, 0.1623, 0.4323, 0.1623, 0.4323, 0.1623, 0.4323, 0.1623, 0.4323, 0.2316, 0.7966, 0.2242, 0.7966, 0.2079, 0.7732, 0.2126, 0.7728, 0.151, 0.4024, 0.1462, 0.4029, 0.1414, 0.4033, 0.1367, 0.4029, 0.1312, 0.402, 0.1318, 0.3951, 0.1588, 0.3942, 0.1623, 0.4323, 0.1623, 0.4243, 0.1623, 0.4283, 0.1623, 0.4313, 0.3043, 0.8481, 0.3043, 0.9343, 0.2949, 0.9343, 0.2949, 0.8481, 0.06683, 0.8262, 0.06702, 0.7353, 0.09435, 0.7227, 0.09413, 0.8262, 0.09898, 0.6979, 0.09435, 0.7227, 0.06702, 0.7353, 0.2547, 0.8632, 0.1636, 0.8617, 0.1636, 0.8539, 0.2547, 0.8539, 0.3043, 0.6979, 0.3043, 0.848, 0.2949, 0.848, 0.2949, 0.6979, 0.1605, 0.8538, 0.06683, 0.8538, 0.06819, 0.8449, 0.07261, 0.8353, 0.07951, 0.8263, 0.1605, 0.8263, 0.1976, 0.8133, 0.1695, 0.8106, 0.09435, 0.7227, 0.09898, 0.6979, 0.2688, 0.8539, 0.2708, 0.8556, 0.2708, 0.9024, 0.2708, 0.9025, 0.2643, 0.8983, 0.2643, 0.8692, 0.2688, 0.854, 0.2948, 0.7072, 0.2948, 0.8498, 0.2826, 0.8479, 0.2787, 0.8447, 0.2757, 0.8339, 0.2757, 0.7281, 0.2641, 0.9026, 0.2548, 0.9026, 0.2548, 0.8539, 0.2641, 0.8539, 0.1577, 0.4324, 0.1192, 0.4324, 0.1192, 0.4324, 0.1577, 0.4324, 0.1623, 0.4727, 0.1623, 0.4727, 0.1623, 0.4727, 0.1623, 0.4727, 0.1643, 0.4215, 0.1577, 0.4324, 0.1577, 0.4324, 0.1643, 0.4215, 0.1601, 0.4727, 0.1192, 0.4727, 0.1192, 0.4727, 0.1601, 0.4727, 0.04912, 0.3481, 0.04912, 0.3481, 0.04912, 0.3481, 0.04912, 0.3481, 0.1636, 0.8617, 0.1636, 0.8539, 0.1636, 0.8539, 0.1636, 0.8617, 0.1192, 0.5236, 0.1192, 0.4905, 0.1192, 0.4905, 0.1192, 0.5236, 0.04912, 0.3481, 0.04912, 0.3481, 0.04912, 0.3481, 0.04912, 0.3481, 0.04912, 0.3481, 0.04912, 0.3481, 0.04912, 0.3481, 0.04912, 0.3481, 0.1623, 0.4727, 0.1623, 0.4499, 0.1623, 0.4499, 0.1623, 0.4727, 0.1192, 0.3823, 0.1192, 0.3598, 0.1192, 0.3598, 0.1192, 0.3823, 0.1623, 0.4354, 0.1623, 0.4354, 0.1623, 0.4354, 0.1623, 0.4354, 0.1623, 0.4499, 0.1623, 0.4499, 0.1623, 0.4499, 0.1623, 0.4499, 0.1623, 0.4324, 0.1641, 0.4225, 0.1641, 0.4225, 0.1623, 0.4324, 0.2757, 0.7281, 0.2948, 0.7072, 0.2948, 0.7072, 0.2757, 0.7281, 0.04905, 0.348, 0.04907, 0.3481, 0.04907, 0.3481, 0.04905, 0.348, 0.04912, 0.3481, 0.04912, 0.3481, 0.04912, 0.3481, 0.04912, 0.3481, 0.04907, 0.3481, 0.04918, 0.3481, 0.04918, 0.3481, 0.04907, 0.3481, 0.1976, 0.8133, 0.1695, 0.8106, 0.1695, 0.8106, 0.1976, 0.8133, 0.2654, 0.6979, 0.2384, 0.6988, 0.2384, 0.6988, 0.2654, 0.6979, 0.1601, 0.4499, 0.1601, 0.4727, 0.1601, 0.4727, 0.1601, 0.4499, 0.04871, 0.3478, 0.05538, 0.3535, 0.05538, 0.3535, 0.04871, 0.3478, 0.1623, 0.4323, 0.1623, 0.4323, 0.1623, 0.4323, 0.1623, 0.4323, 0.1192, 0.4324, 0.1192, 0.399, 0.1192, 0.399, 0.1192, 0.4324, 0.1623, 0.3842, 0.1192, 0.3823, 0.1192, 0.3823, 0.1623, 0.3842, 0.05538, 0.3535, 0.1294, 0.417, 0.1294, 0.417, 0.05538, 0.3535, 0.04912, 0.3481, 0.04912, 0.3481, 0.04912, 0.3481, 0.04912, 0.3481, 0.1623, 0.4905, 0.1623, 0.4906, 0.1623, 0.4906, 0.1623, 0.4905, 0.1192, 0.399, 0.1636, 0.399, 0.1636, 0.399, 0.1192, 0.399, 0.04912, 0.3481, 0.04912, 0.3481, 0.04912, 0.3481, 0.04912, 0.3481, 0.1683, 0.5236, 0.1192, 0.5236, 0.1192, 0.5236, 0.1683, 0.5236, 0.1192, 0.4499, 0.1601, 0.4499, 0.1601, 0.4499, 0.1192, 0.4499])
me_cube_001.materials.append(mat_catapultetexture)
me_cube_001.use_remesh_preserve_volume = False
me_cube_001.use_remesh_preserve_attributes = False
me_cube_001.use_mirror_vertex_groups = False
me_cube_001.update()
me_cube_002 = bpy.data.meshes.new('Cube.002')
me_cube_002.from_pydata([(-4.926, -0.5, 0.0), (-1.0, 1.0, -0.5), (-1.0, -1.0, -0.5), (-1.0, -0.5, 0.5), (-1.0, -0.5, -0.5), (-1.0, 0.5, -0.5), (-1.0, 0.5, 0.5), (-4.926, -0.2351, 2.526e-07), (-4.926, 7.895e-09, 0.2351), (-4.926, 0.2351, 2.526e-07), (-4.926, 7.895e-09, -0.2351), (-4.926, -0.2351, 0.2351), (-4.926, -0.2351, -0.2351), (-4.926, 0.2351, -0.2351), (-4.926, 0.2351, 0.2351), (-4.926, 0.0, 0.5), (-4.926, 0.5, 0.0), (-4.926, 0.0, -0.5), (-4.926, -0.5, 0.5), (-4.926, -0.5, -0.5), (-4.926, 0.5, -0.5), (-4.926, 0.5, 0.5), (-5.449, -0.7784, 0.7784), (-5.449, -0.7784, -0.7784), (-5.449, 0.7784, -0.7784), (-5.449, 0.7784, 0.7784), (-6.575, -0.7784, 0.7784), (-6.575, -0.7784, -0.7784), (-6.575, 0.7784, -0.7784), (-6.575, 0.7784, 0.7784), (-7.162, -0.5187, 0.5187), (-7.162, -0.5187, -0.5187), (-7.162, 0.5187, -0.5187), (-7.162, 0.5187, 0.5187), (-4.926, -0.25, 0.5), (-4.926, 0.25, 0.5), (-5.188, -0.6392, 0.6392), (-5.188, 0.6392, 0.6392), (-7.162, -0.2593, 0.5187), (-7.162, 0.2593, 0.5187), (-6.869, -0.6486, 0.6486), (-6.869, 0.6486, 0.6486), (-5.36, -0.6917, 0.7889), (-5.336, -0.5721, 0.7059), (-5.36, 0.6923, 0.7889), (-5.336, 0.5721, 0.7063), (-6.661, -0.6916, 0.7889), (-6.684, -0.5722, 0.7062), (-6.684, 0.5721, 0.7064), (-6.661, 0.6926, 0.7889), (-7.036, -0.3884, 0.5507), (-7.111, -0.4604, 0.5738), (-7.111, 0.4612, 0.5738), (-7.036, 0.3884, 0.5508), (-5.023, 0.3828, 0.5396), (-4.961, 0.4516, 0.5553), (-4.962, -0.4514, 0.5555), (-5.023, -0.383, 0.5405), (-5.428, -0.4951, 0.07206), (-5.449, -0.246, -0.07097), (-6.595, -0.4951, 0.07185), (-6.575, -0.246, -0.07097), (-5.428, 0.495, 0.07206), (-5.449, 0.2464, -0.07097), (-6.575, 0.2464, -0.07097), (-6.595, 0.495, 0.07185), (-6.74, -0.2095, -0.1441), (-6.899, -0.3361, -0.06272), (-6.899, 0.3361, -0.06272), (-6.74, 0.2096, -0.1442), (-5.311, 0.2095, -0.1446), (-5.157, 0.3313, -0.07208), (-5.157, -0.3313, -0.07208), (-5.311, -0.2091, -0.1447), (-2.376, -0.2351, -0.2351), (-2.376, 0.2351, 0.2351), (-2.376, -0.2351, 0.2351), (-2.376, 0.2351, -0.2351), (-1.701, 0.5, 0.5), (-1.701, -0.5, -0.5), (-1.701, -0.5, 0.5), (-1.701, 0.5, -0.5), (-1.797, -0.6579, -0.6579), (-2.279, -0.6579, -0.6579), (-1.797, -0.6579, 0.6579), (-2.279, -0.6579, 0.6579), (-1.797, 0.6579, -0.6579), (-2.279, 0.6579, -0.6579), (-2.279, 0.6579, 0.6579), (-1.797, 0.6579, 0.6579), (-0.7067, -0.7067, -1.0), (-1.0, -1.0, -0.7067), (-0.7067, -0.7067, 1.0), (-1.0, -1.0, 0.7067), (-0.7067, 0.7067, -1.0), (-1.0, 1.0, -0.7067), (-0.7067, 0.7067, 1.0), (-1.0, 1.0, 0.7067), (0.7067, -1.0, -0.7067), (0.7067, -0.7067, -1.0), (1.0, -0.7067, -0.7067), (0.7067, -0.7067, 1.0), (0.7067, -1.0, 0.7067), (1.0, -0.7067, 0.7067), (1.0, 0.7067, -0.7067), (0.7067, 0.7067, -1.0), (0.7067, 1.0, -0.7067), (0.7067, 1.0, 0.7067), (0.7067, 0.7067, 1.0), (1.0, 0.7067, 0.7067)], [], [(77, 74, 12, 10, 13), (47, 43, 58, 60), (59, 63, 64, 61), (70, 63, 59, 73), (97, 1, 5, 6, 3, 4, 2, 93), (84, 89, 88, 85), (75, 77, 13, 9, 14), (108, 96, 92, 101), (86, 87, 88, 89), (20, 17, 19, 23, 24), (75, 14, 8, 11, 76), (0, 18, 36, 22, 23, 19), (105, 99, 90, 94), (22, 26, 27, 23), (95, 1, 97, 107, 106), (29, 49, 44, 25), (7, 11, 18, 0), (12, 7, 0, 19), (9, 13, 20, 16), (14, 9, 16, 21), (62, 65, 64, 63), (36, 56, 42, 22), (8, 14, 21, 35, 15), (13, 10, 17, 20), (10, 12, 19, 17), (11, 8, 15, 34, 18), (22, 42, 46, 26), (48, 53, 68, 65), (54, 45, 62, 71), (35, 21, 37, 55), (34, 15, 35, 55, 56), (24, 28, 29, 25), (81, 79, 82, 86), (29, 28, 32, 33, 41), (103, 100, 104, 109), (24, 23, 27, 28), (52, 41, 33, 39), (27, 31, 32, 28), (44, 49, 48, 45), (40, 51, 38, 30), (43, 57, 72, 58), (16, 20, 24, 25, 37, 21), (75, 76, 85, 88), (18, 34, 56, 36), (84, 85, 83, 82), (55, 37, 25, 44), (26, 46, 51, 40), (49, 29, 41, 52), (5, 4, 79, 81), (50, 47, 60, 67), (61, 64, 69, 66), (47, 50, 51, 46), (54, 57, 56, 55), (49, 52, 53, 48), (55, 44, 45, 54), (52, 51, 50, 53), (51, 52, 39, 38), (57, 43, 42, 56), (61, 66, 67, 60), (43, 47, 46, 42), (65, 68, 69, 64), (71, 62, 63, 70), (57, 54, 71, 72), (32, 31, 30, 38, 39, 33), (6, 5, 81, 78), (73, 59, 58, 72), (74, 83, 85, 76), (77, 75, 88, 87), (80, 78, 89, 84), (81, 86, 89, 78), (70, 73, 72, 71), (79, 80, 84, 82), (77, 87, 83, 74), (3, 6, 78, 80), (68, 67, 66, 69), (59, 61, 60, 58), (4, 3, 80, 79), (74, 76, 11, 7, 12), (82, 83, 87, 86), (45, 48, 65, 62), (93, 2, 91, 98, 102), (27, 26, 40, 30, 31), (50, 67, 68, 53), (98, 99, 100), (101, 102, 103), (104, 105, 106), (107, 108, 109), (94, 90, 91, 95), (109, 104, 106, 107), (108, 101, 103, 109), (102, 98, 100, 103), (92, 96, 97, 93), (105, 94, 95, 106), (96, 108, 107, 97), (99, 105, 104, 100), (90, 99, 98, 91), (101, 92, 93, 102), (4, 5, 1, 95, 91, 2)])
_uv = me_cube_002.uv_layers.new(name='UVMap')
_uv.uv.foreach_set('vector', [0.1259, 0.7702, 0.1259, 0.7569, 0.1259, 0.7569, 0.1259, 0.7636, 0.1259, 0.7702, 0.1284, 0.3828, 0.1284, 0.3828, 0.1284, 0.3828, 0.1284, 0.3828, 0.1284, 0.3844, 0.1284, 0.3902, 0.1284, 0.3902, 0.1284, 0.3844, 0.1284, 0.39, 0.1284, 0.3902, 0.1284, 0.3844, 0.1284, 0.3846, 0.1322, 0.4054, 0.1104, 0.4054, 0.1104, 0.3963, 0.1284, 0.3963, 0.1284, 0.3782, 0.1104, 0.3782, 0.1104, 0.3692, 0.1322, 0.3692, 0.1284, 0.3782, 0.1284, 0.3963, 0.1284, 0.3963, 0.1284, 0.3782, 0.1392, 0.7702, 0.1259, 0.7702, 0.1259, 0.7702, 0.1325, 0.7702, 0.1392, 0.7702, 0.1497, 0.8074, 0.1686, 0.8074, 0.1686, 0.8263, 0.1497, 0.8263, 0.1104, 0.3963, 0.1104, 0.3963, 0.1284, 0.3963, 0.1284, 0.3963, 0.1104, 0.3963, 0.1104, 0.3873, 0.1104, 0.3782, 0.1104, 0.3782, 0.1104, 0.3963, 0.1392, 0.7702, 0.1392, 0.7702, 0.1392, 0.7636, 0.1392, 0.7569, 0.1392, 0.7569, 0.1194, 0.3782, 0.1284, 0.3782, 0.1284, 0.3782, 0.1284, 0.3782, 0.1104, 0.3782, 0.1104, 0.3782, 0.1153, 0.8074, 0.1153, 0.8263, 0.09647, 0.8263, 0.09647, 0.8074, 0.1284, 0.3782, 0.1284, 0.3782, 0.1104, 0.3782, 0.1104, 0.3782, 0.1231, 0.7769, 0.1259, 0.7769, 0.1419, 0.7769, 0.1419, 0.7996, 0.1231, 0.7996, 0.1284, 0.3963, 0.1284, 0.3932, 0.1284, 0.3932, 0.1284, 0.3963, 0.1194, 0.3782, 0.1284, 0.3782, 0.1284, 0.3782, 0.1194, 0.3782, 0.1104, 0.3782, 0.1194, 0.3782, 0.1194, 0.3782, 0.1104, 0.3782, 0.1194, 0.3963, 0.1104, 0.3963, 0.1104, 0.3963, 0.1194, 0.3963, 0.1284, 0.3963, 0.1194, 0.3963, 0.1194, 0.3963, 0.1284, 0.3963, 0.1284, 0.3918, 0.1284, 0.3918, 0.1284, 0.3902, 0.1284, 0.3902, 0.1284, 0.3782, 0.1284, 0.3809, 0.1284, 0.3815, 0.1284, 0.3782, 0.1284, 0.3873, 0.1284, 0.3963, 0.1284, 0.3963, 0.1284, 0.3918, 0.1284, 0.3873, 0.1104, 0.3963, 0.1104, 0.3873, 0.1104, 0.3873, 0.1104, 0.3963, 0.1104, 0.3873, 0.1104, 0.3782, 0.1104, 0.3782, 0.1104, 0.3873, 0.1284, 0.3782, 0.1284, 0.3873, 0.1284, 0.3873, 0.1284, 0.3828, 0.1284, 0.3782, 0.1284, 0.3782, 0.1284, 0.3815, 0.1284, 0.3815, 0.1284, 0.3782, 0.1284, 0.3918, 0.1284, 0.3918, 0.1284, 0.3918, 0.1284, 0.3918, 0.1284, 0.3918, 0.1284, 0.3918, 0.1284, 0.3918, 0.1284, 0.3918, 0.1284, 0.3918, 0.1284, 0.3963, 0.1284, 0.3963, 0.1284, 0.3945, 0.1284, 0.3828, 0.1284, 0.3873, 0.1284, 0.3918, 0.1284, 0.3936, 0.1284, 0.381, 0.1104, 0.3963, 0.1104, 0.3963, 0.1284, 0.3963, 0.1284, 0.3963, 0.1104, 0.3963, 0.1104, 0.3782, 0.1104, 0.3782, 0.1104, 0.3963, 0.1284, 0.3963, 0.1104, 0.3963, 0.1104, 0.3963, 0.1284, 0.3963, 0.1284, 0.3963, 0.1419, 0.8263, 0.1231, 0.8263, 0.1231, 0.8074, 0.1419, 0.8074, 0.1104, 0.3963, 0.1104, 0.3782, 0.1104, 0.3782, 0.1104, 0.3963, 0.1284, 0.3944, 0.1284, 0.3963, 0.1284, 0.3963, 0.1284, 0.3918, 0.1104, 0.3782, 0.1104, 0.3782, 0.1104, 0.3963, 0.1104, 0.3963, 0.1284, 0.3932, 0.1284, 0.3932, 0.1284, 0.3918, 0.1284, 0.3918, 0.1284, 0.3782, 0.1284, 0.3802, 0.1284, 0.3828, 0.1284, 0.3782, 0.1284, 0.3828, 0.1284, 0.3828, 0.1284, 0.3828, 0.1284, 0.3828, 0.1194, 0.3963, 0.1104, 0.3963, 0.1104, 0.3963, 0.1284, 0.3963, 0.1284, 0.3963, 0.1284, 0.3963, 0.1284, 0.3963, 0.1284, 0.3782, 0.1284, 0.3782, 0.1284, 0.3963, 0.1284, 0.3782, 0.1284, 0.3828, 0.1284, 0.3801, 0.1284, 0.3782, 0.1284, 0.3782, 0.1284, 0.3782, 0.1104, 0.3782, 0.1104, 0.3782, 0.1284, 0.3937, 0.1284, 0.3963, 0.1284, 0.3963, 0.1284, 0.3932, 0.1284, 0.3782, 0.1284, 0.3815, 0.1284, 0.3809, 0.1284, 0.3782, 0.1284, 0.3932, 0.1284, 0.3963, 0.1284, 0.3963, 0.1284, 0.3937, 0.1259, 0.7702, 0.1259, 0.7569, 0.1259, 0.7569, 0.1259, 0.7702, 0.1284, 0.3828, 0.1284, 0.3828, 0.1284, 0.3828, 0.1284, 0.3828, 0.1284, 0.3844, 0.1284, 0.3902, 0.1284, 0.39, 0.1284, 0.3846, 0.1284, 0.3828, 0.1284, 0.3828, 0.1284, 0.3809, 0.1284, 0.3815, 0.1284, 0.3918, 0.1284, 0.3828, 0.1284, 0.381, 0.1284, 0.3936, 0.1284, 0.3932, 0.1284, 0.3937, 0.1284, 0.3918, 0.1284, 0.3918, 0.1284, 0.3937, 0.1284, 0.3932, 0.1284, 0.3918, 0.1284, 0.3918, 0.1284, 0.3936, 0.1284, 0.381, 0.1284, 0.3828, 0.1284, 0.3918, 0.1284, 0.381, 0.1284, 0.3936, 0.1284, 0.3918, 0.1284, 0.3828, 0.1284, 0.3828, 0.1284, 0.3828, 0.1284, 0.3815, 0.1284, 0.3809, 0.1284, 0.3844, 0.1284, 0.3846, 0.1284, 0.3828, 0.1284, 0.3828, 0.1284, 0.3828, 0.1284, 0.3828, 0.1284, 0.3815, 0.1284, 0.3815, 0.1284, 0.3918, 0.1284, 0.3918, 0.1284, 0.39, 0.1284, 0.3902, 0.1284, 0.3918, 0.1284, 0.3918, 0.1284, 0.3902, 0.1284, 0.39, 0.1284, 0.3828, 0.1284, 0.3918, 0.1284, 0.3918, 0.1284, 0.3828, 0.1104, 0.3963, 0.1104, 0.3782, 0.1284, 0.3782, 0.1284, 0.3828, 0.1284, 0.3918, 0.1284, 0.3963, 0.1392, 0.7702, 0.1259, 0.7702, 0.1259, 0.7702, 0.1392, 0.7702, 0.1284, 0.3846, 0.1284, 0.3844, 0.1284, 0.3828, 0.1284, 0.3828, 0.1104, 0.3782, 0.1104, 0.3782, 0.1284, 0.3782, 0.1284, 0.3782, 0.1104, 0.3963, 0.1284, 0.3963, 0.1284, 0.3963, 0.1104, 0.3963, 0.1284, 0.3782, 0.1284, 0.3963, 0.1284, 0.3963, 0.1284, 0.3782, 0.1104, 0.3963, 0.1104, 0.3963, 0.1284, 0.3963, 0.1284, 0.3963, 0.1284, 0.39, 0.1284, 0.3846, 0.1284, 0.3828, 0.1284, 0.3918, 0.1104, 0.3782, 0.1284, 0.3782, 0.1284, 0.3782, 0.1104, 0.3782, 0.1104, 0.3963, 0.1104, 0.3963, 0.1104, 0.3782, 0.1104, 0.3782, 0.1392, 0.7569, 0.1392, 0.7702, 0.1392, 0.7702, 0.1392, 0.7569, 0.1284, 0.3918, 0.1284, 0.3828, 0.1284, 0.3846, 0.1284, 0.39, 0.1284, 0.3844, 0.1284, 0.3844, 0.1284, 0.3828, 0.1284, 0.3828, 0.1259, 0.7569, 0.1392, 0.7569, 0.1392, 0.7569, 0.1259, 0.7569, 0.1259, 0.7569, 0.1392, 0.7569, 0.1392, 0.7569, 0.1325, 0.7569, 0.1259, 0.7569, 0.1104, 0.3782, 0.1104, 0.3782, 0.1104, 0.3963, 0.1104, 0.3963, 0.1284, 0.3918, 0.1284, 0.3918, 0.1284, 0.3918, 0.1284, 0.3918, 0.1419, 0.8568, 0.1259, 0.8568, 0.1231, 0.8568, 0.1231, 0.8341, 0.1419, 0.8341, 0.1104, 0.3782, 0.1284, 0.3782, 0.1284, 0.3782, 0.1284, 0.3782, 0.1104, 0.3782, 0.1284, 0.3828, 0.1284, 0.3828, 0.1284, 0.3918, 0.1284, 0.3918, 0.1066, 0.4831, 0.1013, 0.4831, 0.1066, 0.4778, 0.1428, 0.4725, 0.1428, 0.4778, 0.1375, 0.4725, 0.1066, 0.4469, 0.1013, 0.4469, 0.1066, 0.4416, 0.1322, 0.4363, 0.1375, 0.4363, 0.1322, 0.4416, 0.07042, 0.4469, 0.07042, 0.4725, 0.06512, 0.4778, 0.06512, 0.4416, 0.1322, 0.4469, 0.1066, 0.4469, 0.1066, 0.4363, 0.1322, 0.4363, 0.1428, 0.4469, 0.1428, 0.4725, 0.1322, 0.4725, 0.1322, 0.4469, 0.1322, 0.4831, 0.1066, 0.4831, 0.1066, 0.4725, 0.1322, 0.4725, 0.1684, 0.4725, 0.1684, 0.4469, 0.1737, 0.4416, 0.1737, 0.4778, 0.096, 0.4469, 0.07042, 0.4469, 0.06512, 0.4416, 0.096, 0.4416, 0.1684, 0.4469, 0.1428, 0.4469, 0.1428, 0.4416, 0.1737, 0.4416, 0.096, 0.4725, 0.096, 0.4469, 0.1066, 0.4469, 0.1066, 0.4725, 0.07042, 0.4725, 0.096, 0.4725, 0.096, 0.4778, 0.06512, 0.4778, 0.1428, 0.4725, 0.1684, 0.4725, 0.1737, 0.4778, 0.1428, 0.4778, 0.1104, 0.3782, 0.1104, 0.3963, 0.1104, 0.4054, 0.1066, 0.4054, 0.1066, 0.3692, 0.1104, 0.3692])
me_cube_002.materials.append(mat_catapultetexture)
me_cube_002.use_remesh_preserve_volume = False
me_cube_002.use_remesh_preserve_attributes = False
me_cube_002.use_mirror_vertex_groups = False
me_cube_002.update()
me_cube_003 = bpy.data.meshes.new('Cube.003')
me_cube_003.from_pydata([(-0.2565, 0.0003818, 5.125), (0.0, 0.0003818, 5.382), (-0.1283, 0.0003818, 5.16), (-0.03436, 0.0003818, 5.254), (-1.0, 0.0003818, 5.382), (-0.7435, 0.0003818, 5.125), (-0.9656, 0.0003818, 5.254), (-0.8717, 0.0003818, 5.16), (-0.7435, 0.0003818, 6.299), (-1.0, 0.0003818, 6.043), (-0.8717, 0.0003818, 6.265), (-0.9656, 0.0003818, 6.171), (0.0, 0.0003818, 6.043), (-0.2565, 0.0003818, 6.299), (-0.03436, 0.0003818, 6.171), (-0.1283, 0.0003818, 6.265), (-0.7213, 3.814, 5.294), (-0.7435, 3.646, 5.125), (-0.7324, 3.791, 5.21), (-0.7405, 3.73, 5.148), (-1.0, 3.646, 5.382), (-0.8317, 3.814, 5.404), (-0.9775, 3.73, 5.385), (-0.9159, 3.791, 5.393), (-0.8717, 3.646, 5.16), (-0.7847, 3.814, 5.311), (-0.8601, 3.73, 5.18), (-0.8282, 3.791, 5.235), (-0.9656, 3.646, 5.254), (-0.8148, 3.814, 5.341), (-0.9454, 3.73, 5.265), (-0.8902, 3.791, 5.297), (-0.1683, 3.814, 5.404), (0.0, 3.646, 5.382), (-0.08413, 3.791, 5.393), (-0.02254, 3.73, 5.385), (-0.2565, 3.646, 5.125), (-0.2787, 3.814, 5.294), (-0.2595, 3.73, 5.148), (-0.2676, 3.791, 5.21), (-0.03436, 3.646, 5.254), (-0.1852, 3.814, 5.341), (-0.05457, 3.73, 5.265), (-0.1098, 3.791, 5.297), (-0.1283, 3.646, 5.16), (-0.2153, 3.814, 5.311), (-0.1399, 3.73, 5.18), (-0.1718, 3.791, 5.235), (-0.8317, 3.814, 6.021), (-1.0, 3.646, 6.043), (-0.9159, 3.791, 6.032), (-0.9775, 3.73, 6.04), (-0.7435, 3.646, 6.299), (-0.7213, 3.814, 6.131), (-0.7405, 3.73, 6.277), (-0.7324, 3.791, 6.215), (-0.9656, 3.646, 6.171), (-0.8148, 3.814, 6.084), (-0.9454, 3.73, 6.159), (-0.8902, 3.791, 6.128), (-0.8717, 3.646, 6.265), (-0.7847, 3.814, 6.114), (-0.8601, 3.73, 6.245), (-0.8282, 3.791, 6.19), (-0.2787, 3.814, 6.131), (-0.2565, 3.646, 6.299), (-0.2676, 3.791, 6.215), (-0.2595, 3.73, 6.277), (0.0, 3.646, 6.043), (-0.1683, 3.814, 6.021), (-0.02254, 3.73, 6.04), (-0.08413, 3.791, 6.032), (-0.1283, 3.646, 6.265), (-0.2153, 3.814, 6.114), (-0.1399, 3.73, 6.245), (-0.1718, 3.791, 6.19), (-0.03436, 3.646, 6.171), (-0.1852, 3.814, 6.084), (-0.05457, 3.73, 6.159), (-0.1098, 3.791, 6.128)], [], [(3, 40, 33, 1), (15, 72, 65, 13), (8, 52, 60, 10), (0, 36, 44, 2), (10, 60, 56, 11), (1, 33, 68, 12), (13, 65, 52, 8), (11, 56, 49, 9), (12, 68, 76, 14), (14, 76, 72, 15), (2, 44, 40, 3), (0, 5, 17, 36), (6, 28, 24, 7), (9, 49, 20, 4), (4, 20, 28, 6), (16, 25, 29, 21, 48, 57, 61, 53, 64, 73, 77, 69, 32, 41, 45, 37), (17, 24, 26, 19), (19, 26, 27, 18), (18, 27, 25, 16), (24, 28, 30, 26), (26, 30, 31, 27), (27, 31, 29, 25), (28, 20, 22, 30), (30, 22, 23, 31), (31, 23, 21, 29), (33, 40, 42, 35), (35, 42, 43, 34), (34, 43, 41, 32), (40, 44, 46, 42), (42, 46, 47, 43), (43, 47, 45, 41), (44, 36, 38, 46), (46, 38, 39, 47), (47, 39, 37, 45), (49, 56, 58, 51), (51, 58, 59, 50), (50, 59, 57, 48), (56, 60, 62, 58), (58, 62, 63, 59), (59, 63, 61, 57), (60, 52, 54, 62), (62, 54, 55, 63), (63, 55, 53, 61), (65, 72, 74, 67), (67, 74, 75, 66), (66, 75, 73, 64), (72, 76, 78, 74), (74, 78, 79, 75), (75, 79, 77, 73), (76, 68, 70, 78), (78, 70, 71, 79), (79, 71, 69, 77), (20, 49, 51, 22), (22, 51, 50, 23), (23, 50, 48, 21), (16, 37, 39, 18), (18, 39, 38, 19), (19, 38, 36, 17), (68, 33, 35, 70), (70, 35, 34, 71), (71, 34, 32, 69), (52, 65, 67, 54), (54, 67, 66, 55), (55, 66, 64, 53), (7, 24, 17, 5)])
me_cube_003.polygons.foreach_set('use_smooth', [True] * 65)
_uv = me_cube_003.uv_layers.new(name='UVMap')
_uv.uv.foreach_set('vector', [0.1296, 0.7538, 0.1305, 0.8614, 0.1323, 0.8591, 0.1323, 0.7485, 0.1198, 0.7409, 0.1257, 0.8591, 0.1278, 0.8584, 0.1217, 0.7478, 0.114, 0.7542, 0.122, 0.86, 0.124, 0.8617, 0.1173, 0.7587, 0.1231, 0.7629, 0.1256, 0.8632, 0.1283, 0.8628, 0.1265, 0.7586, 0.1173, 0.7587, 0.124, 0.8617, 0.1263, 0.8624, 0.1209, 0.7626, 0.1323, 0.7485, 0.1323, 0.8591, 0.1214, 0.8579, 0.1178, 0.7418, 0.1217, 0.7478, 0.1278, 0.8584, 0.122, 0.86, 0.114, 0.7542, 0.1209, 0.7626, 0.1263, 0.8624, 0.1292, 0.862, 0.1247, 0.766, 0.1178, 0.7418, 0.1214, 0.8579, 0.1237, 0.8589, 0.1183, 0.7335, 0.1183, 0.7335, 0.1237, 0.8589, 0.1257, 0.8591, 0.1198, 0.7409, 0.1265, 0.7586, 0.1283, 0.8628, 0.1305, 0.8614, 0.1296, 0.7538, 0.1231, 0.7629, 0.1287, 0.7657, 0.1295, 0.8656, 0.1256, 0.8632, 0.1198, 0.7681, 0.1247, 0.8675, 0.1272, 0.8675, 0.1243, 0.7672, 0.1247, 0.766, 0.1292, 0.862, 0.1223, 0.8653, 0.1153, 0.7685, 0.1153, 0.7685, 0.1223, 0.8653, 0.1247, 0.8675, 0.1198, 0.7681, 0.1264, 0.8685, 0.1262, 0.8707, 0.1268, 0.8741, 0.1269, 0.8686, 0.1248, 0.8623, 0.1252, 0.8617, 0.1251, 0.8613, 0.1249, 0.861, 0.1256, 0.8588, 0.1255, 0.8586, 0.1253, 0.8586, 0.1256, 0.8588, 0.1288, 0.8613, 0.1285, 0.8614, 0.1281, 0.8618, 0.1278, 0.8625, 0.1295, 0.8656, 0.1272, 0.8675, 0.1267, 0.868, 0.1277, 0.8666, 0.1277, 0.8666, 0.1267, 0.868, 0.1262, 0.8691, 0.1266, 0.8678, 0.1266, 0.8678, 0.1262, 0.8691, 0.1262, 0.8707, 0.1264, 0.8685, 0.1272, 0.8675, 0.1247, 0.8675, 0.1255, 0.8682, 0.1267, 0.868, 0.1267, 0.868, 0.1255, 0.8682, 0.1261, 0.8696, 0.1262, 0.8691, 0.1262, 0.8691, 0.1261, 0.8696, 0.1268, 0.8741, 0.1262, 0.8707, 0.1247, 0.8675, 0.1223, 0.8653, 0.1247, 0.8665, 0.1255, 0.8682, 0.1255, 0.8682, 0.1247, 0.8665, 0.1263, 0.8679, 0.1261, 0.8696, 0.1261, 0.8696, 0.1263, 0.8679, 0.1269, 0.8686, 0.1268, 0.8741, 0.1323, 0.8591, 0.1305, 0.8614, 0.1297, 0.8613, 0.1305, 0.8598, 0.1305, 0.8598, 0.1297, 0.8613, 0.129, 0.8613, 0.1293, 0.8605, 0.1293, 0.8605, 0.129, 0.8613, 0.1285, 0.8614, 0.1288, 0.8613, 0.1305, 0.8614, 0.1283, 0.8628, 0.1283, 0.8622, 0.1297, 0.8613, 0.1297, 0.8613, 0.1283, 0.8622, 0.1282, 0.862, 0.129, 0.8613, 0.129, 0.8613, 0.1282, 0.862, 0.1281, 0.8618, 0.1285, 0.8614, 0.1283, 0.8628, 0.1256, 0.8632, 0.1268, 0.8626, 0.1283, 0.8622, 0.1283, 0.8622, 0.1268, 0.8626, 0.1275, 0.8624, 0.1282, 0.862, 0.1282, 0.862, 0.1275, 0.8624, 0.1278, 0.8625, 0.1281, 0.8618, 0.1292, 0.862, 0.1263, 0.8624, 0.1259, 0.8619, 0.1273, 0.8616, 0.1273, 0.8616, 0.1259, 0.8619, 0.1255, 0.8616, 0.1259, 0.8617, 0.1259, 0.8617, 0.1255, 0.8616, 0.1252, 0.8617, 0.1248, 0.8623, 0.1263, 0.8624, 0.124, 0.8617, 0.1245, 0.8614, 0.1259, 0.8619, 0.1259, 0.8619, 0.1245, 0.8614, 0.1249, 0.8612, 0.1255, 0.8616, 0.1255, 0.8616, 0.1249, 0.8612, 0.1251, 0.8613, 0.1252, 0.8617, 0.124, 0.8617, 0.122, 0.86, 0.1235, 0.8603, 0.1245, 0.8614, 0.1245, 0.8614, 0.1235, 0.8603, 0.1244, 0.8606, 0.1249, 0.8612, 0.1249, 0.8612, 0.1244, 0.8606, 0.1249, 0.861, 0.1251, 0.8613, 0.1278, 0.8584, 0.1257, 0.8591, 0.1255, 0.8588, 0.1266, 0.8584, 0.1266, 0.8584, 0.1255, 0.8588, 0.1254, 0.8586, 0.1259, 0.8586, 0.1259, 0.8586, 0.1254, 0.8586, 0.1255, 0.8586, 0.1256, 0.8588, 0.1257, 0.8591, 0.1237, 0.8589, 0.1243, 0.8586, 0.1255, 0.8588, 0.1255, 0.8588, 0.1243, 0.8586, 0.1249, 0.8585, 0.1254, 0.8586, 0.1254, 0.8586, 0.1249, 0.8585, 0.1253, 0.8586, 0.1255, 0.8586, 0.1237, 0.8589, 0.1214, 0.8579, 0.1233, 0.8578, 0.1243, 0.8586, 0.1243, 0.8586, 0.1233, 0.8578, 0.1246, 0.8582, 0.1249, 0.8585, 0.1249, 0.8585, 0.1246, 0.8582, 0.1256, 0.8588, 0.1253, 0.8586, 0.1223, 0.8653, 0.1292, 0.862, 0.1273, 0.8616, 0.1247, 0.8665, 0.1247, 0.8665, 0.1273, 0.8616, 0.1259, 0.8617, 0.1263, 0.8679, 0.1263, 0.8679, 0.1259, 0.8617, 0.1248, 0.8623, 0.1269, 0.8686, 0.1264, 0.8685, 0.1278, 0.8625, 0.1275, 0.8624, 0.1266, 0.8678, 0.1266, 0.8678, 0.1275, 0.8624, 0.1268, 0.8626, 0.1277, 0.8666, 0.1277, 0.8666, 0.1268, 0.8626, 0.1256, 0.8632, 0.1295, 0.8656, 0.1214, 0.8579, 0.1323, 0.8591, 0.1305, 0.8598, 0.1233, 0.8578, 0.1233, 0.8578, 0.1305, 0.8598, 0.1293, 0.8605, 0.1246, 0.8582, 0.1246, 0.8582, 0.1293, 0.8605, 0.1288, 0.8613, 0.1256, 0.8588, 0.122, 0.86, 0.1278, 0.8584, 0.1266, 0.8584, 0.1235, 0.8603, 0.1235, 0.8603, 0.1266, 0.8584, 0.1259, 0.8586, 0.1244, 0.8606, 0.1244, 0.8606, 0.1259, 0.8586, 0.1256, 0.8588, 0.1249, 0.861, 0.1243, 0.7672, 0.1272, 0.8675, 0.1295, 0.8656, 0.1287, 0.7657])
me_cube_003.materials.append(mat_catapultetexture)
me_cube_003.use_remesh_preserve_volume = False
me_cube_003.use_remesh_preserve_attributes = False
me_cube_003.use_mirror_vertex_groups = False
me_cube_003.update()
me_cube_000 = bpy.data.meshes.new('Cube.000')
me_cube_000.from_pydata([(0.6832, -0.5866, -0.01636), (0.6832, 0.5576, -0.01636), (-0.665, -0.5866, -0.01636), (-0.6651, 0.5576, -0.01636), (-1.017, -0.4029, -0.01636), (-1.017, 0.3739, -0.01636), (0.9965, 0.3683, -0.01636), (0.9967, -0.3975, -0.01636), (0.5911, -0.5096, -0.5701), (0.5703, -0.2605, -0.7131), (-0.5755, -0.5095, -0.5703), (-0.5553, -0.2605, -0.7131), (0.5911, 0.4805, -0.5701), (0.5703, 0.2319, -0.7131), (-0.5553, 0.2319, -0.7131), (-0.5755, 0.4805, -0.5703), (-0.7399, -0.224, -0.6654), (-0.8609, -0.3506, -0.5337), (-0.8609, 0.3216, -0.5337), (-0.7401, 0.1951, -0.6654), (0.7086, 0.195, -0.6052), (0.8622, 0.3168, -0.42), (0.8622, -0.3458, -0.42), (0.7088, -0.2236, -0.6052), (0.5135, -0.4446, 0.5034), (0.5135, 0.4156, 0.5034), (-0.5001, -0.4446, 0.5034), (-0.5001, 0.4156, 0.5034), (-0.7647, -0.3065, 0.5034), (-0.7647, 0.2775, 0.5034), (0.749, 0.2733, 0.5034), (0.7492, -0.3024, 0.5034), (0.3557, -0.2389, 0.7107), (0.3557, 0.3547, 0.7107), (-0.3438, -0.239, 0.7107), (-0.3438, 0.3547, 0.7107), (-0.5263, -0.1436, 0.7107), (-0.5264, 0.2594, 0.7107), (0.5182, 0.2565, 0.7107), (0.5184, -0.1408, 0.7107)], [], [(2, 10, 8, 0), (9, 11, 14, 13), (20, 23, 9, 13), (12, 13, 14, 15), (3, 15, 18, 5), (6, 21, 12, 1), (0, 8, 22, 7), (4, 17, 10, 2), (11, 16, 19, 14), (11, 10, 17, 16), (15, 14, 19, 18), (21, 20, 13, 12), (7, 22, 21, 6), (23, 22, 8, 9), (20, 21, 22, 23), (18, 19, 16, 17), (9, 8, 10, 11), (1, 12, 15, 3), (4, 5, 18, 17), (6, 30, 31, 7), (0, 24, 26, 2), (1, 25, 30, 6), (5, 29, 27, 3), (7, 31, 24, 0), (3, 27, 25, 1), (4, 28, 29, 5), (2, 26, 28, 4), (30, 38, 39, 31), (24, 32, 34, 26), (25, 33, 38, 30), (29, 37, 35, 27), (31, 39, 32, 24), (27, 35, 33, 25), (28, 36, 37, 29), (26, 34, 36, 28), (34, 32, 39, 38, 33, 35, 37, 36)])
_uv = me_cube_000.uv_layers.new(name='UVMap')
_uv.uv.foreach_set('vector', [0.1284, 0.3828, 0.1284, 0.3828, 0.1284, 0.3828, 0.1284, 0.3828, 0.1284, 0.3844, 0.1284, 0.3844, 0.1284, 0.3902, 0.1284, 0.3902, 0.1284, 0.39, 0.1284, 0.3846, 0.1284, 0.3844, 0.1284, 0.3902, 0.1284, 0.3918, 0.1284, 0.3902, 0.1284, 0.3902, 0.1284, 0.3918, 0.1284, 0.3918, 0.1284, 0.3918, 0.1284, 0.3918, 0.1284, 0.3918, 0.1284, 0.3918, 0.1284, 0.3918, 0.1284, 0.3918, 0.1284, 0.3918, 0.1284, 0.3828, 0.1284, 0.3828, 0.1284, 0.3828, 0.1284, 0.3828, 0.1284, 0.3828, 0.1284, 0.3828, 0.1284, 0.3828, 0.1284, 0.3828, 0.1284, 0.3844, 0.1284, 0.3846, 0.1284, 0.39, 0.1284, 0.3902, 0.1284, 0.3844, 0.1284, 0.3828, 0.1284, 0.3828, 0.1284, 0.3846, 0.1284, 0.3918, 0.1284, 0.3902, 0.1284, 0.39, 0.1284, 0.3918, 0.1284, 0.3918, 0.1284, 0.39, 0.1284, 0.3902, 0.1284, 0.3918, 0.1284, 0.3828, 0.1284, 0.3828, 0.1284, 0.3918, 0.1284, 0.3918, 0.1284, 0.3846, 0.1284, 0.3828, 0.1284, 0.3828, 0.1284, 0.3844, 0.1284, 0.39, 0.1284, 0.3918, 0.1284, 0.3828, 0.1284, 0.3846, 0.1284, 0.3918, 0.1284, 0.39, 0.1284, 0.3846, 0.1284, 0.3828, 0.1284, 0.3844, 0.1284, 0.3828, 0.1284, 0.3828, 0.1284, 0.3844, 0.1284, 0.3918, 0.1284, 0.3918, 0.1284, 0.3918, 0.1284, 0.3918, 0.1284, 0.3828, 0.1284, 0.3918, 0.1284, 0.3918, 0.1284, 0.3828, 0.1284, 0.3918, 0.1284, 0.3918, 0.1284, 0.3828, 0.1284, 0.3828, 0.1284, 0.3828, 0.1284, 0.3828, 0.1284, 0.3828, 0.1284, 0.3828, 0.1284, 0.3918, 0.1284, 0.3918, 0.1284, 0.3918, 0.1284, 0.3918, 0.1284, 0.3918, 0.1284, 0.3918, 0.1284, 0.3918, 0.1284, 0.3918, 0.1284, 0.3828, 0.1284, 0.3828, 0.1284, 0.3828, 0.1284, 0.3828, 0.1284, 0.3918, 0.1284, 0.3918, 0.1284, 0.3918, 0.1284, 0.3918, 0.1284, 0.3828, 0.1284, 0.3828, 0.1284, 0.3918, 0.1284, 0.3918, 0.1284, 0.3828, 0.1284, 0.3828, 0.1284, 0.3828, 0.1284, 0.3828, 0.1284, 0.3918, 0.1284, 0.3918, 0.1284, 0.3828, 0.1284, 0.3828, 0.1284, 0.3828, 0.1284, 0.3828, 0.1284, 0.3828, 0.1284, 0.3828, 0.1284, 0.3918, 0.1284, 0.3918, 0.1284, 0.3918, 0.1284, 0.3918, 0.1284, 0.3918, 0.1284, 0.3918, 0.1284, 0.3918, 0.1284, 0.3918, 0.1284, 0.3828, 0.1284, 0.3828, 0.1284, 0.3828, 0.1284, 0.3828, 0.1284, 0.3918, 0.1284, 0.3918, 0.1284, 0.3918, 0.1284, 0.3918, 0.1284, 0.3828, 0.1284, 0.3828, 0.1284, 0.3918, 0.1284, 0.3918, 0.1284, 0.3828, 0.1284, 0.3828, 0.1284, 0.3828, 0.1284, 0.3828, 0.1284, 0.3828, 0.1284, 0.3828, 0.1284, 0.3828, 0.1284, 0.3918, 0.1284, 0.3918, 0.1284, 0.3918, 0.1284, 0.3918, 0.1284, 0.3828])
me_cube_000.materials.append(mat_catapultetexture)
me_cube_000.use_remesh_preserve_volume = False
me_cube_000.use_remesh_preserve_attributes = False
me_cube_000.use_mirror_vertex_groups = False
me_cube_000.update()

# ---- objects
ob_structure = bpy.data.objects.new('Structure', me_cube_001)
ob_bucket = bpy.data.objects.new('Bucket', me_cube_002)
ob_pivot = bpy.data.objects.new('Pivot', me_cube_003)
ob_rock = bpy.data.objects.new('Rock', me_cube_000)

# ---- transforms, parenting, visibility, modifiers, constraints
ob_structure.location = (0.0, 0.0, 0.0)
ob_structure.lineart.crease_threshold = 0.0
_m = ob_structure.modifiers.new('Mirror', 'MIRROR')
_m.use_axis = (False, True, False)
ob_bucket.location = (-0.5, 0.0003818, 5.712)
ob_bucket.lineart.crease_threshold = 0.0
ob_pivot.location = (0.0, 0.0, 0.0)
ob_pivot.lineart.crease_threshold = 0.0
_m = ob_pivot.modifiers.new('Mirror', 'MIRROR')
_m.use_axis = (False, True, False)
ob_rock.location = (-6.519, 0.01487, 6.355)
ob_rock.lineart.crease_threshold = 0.0

# ---- collection membership
col_collection.objects.link(ob_structure)
col_collection.objects.link(ob_bucket)
col_collection.objects.link(ob_pivot)
col_collection.objects.link(ob_rock)

# ---- scene / render settings (as saved in the file)
scene.frame_start = 1; scene.frame_end = 250; scene.frame_set(1)
scene.render.engine = 'BLENDER_EEVEE_NEXT'
scene.cycles.use_denoising = False
scene.cycles.samples = 128
scene.cycles.sampling_pattern = 'TABULATED_SOBOL'
scene.cycles.use_adaptive_sampling = False
scene.cycles.use_light_tree = False
scene.view_settings.view_transform = 'Filmic'
bpy.context.view_layer.update()

# ---- added for rendering (the .blend has no active camera and no usable light): camera, sun
cam_auto = bpy.data.cameras.new('AutoCamera')
cam_auto.lens = 50.0
cam_auto.sensor_width = 36.0
cam_auto.clip_end = 1000.0
ob_auto_camera = bpy.data.objects.new('AutoCamera', cam_auto)
scene.collection.objects.link(ob_auto_camera)
ob_auto_camera.location = (11.4245, -17.7068, 15.4894)
ob_auto_camera.rotation_euler = (1.09748, -7.21219e-08, 0.694738)
scene.camera = ob_auto_camera
light_auto_sun = bpy.data.lights.new('AutoSun', 'SUN')
light_auto_sun.energy = 3.0
light_auto_sun.angle = 0.0523599
ob_auto_sun = bpy.data.objects.new('AutoSun', light_auto_sun)
scene.collection.objects.link(ob_auto_sun)
ob_auto_sun.rotation_euler = (0.872665, 0.174533, 0.523599)
bpy.context.view_layer.update()
